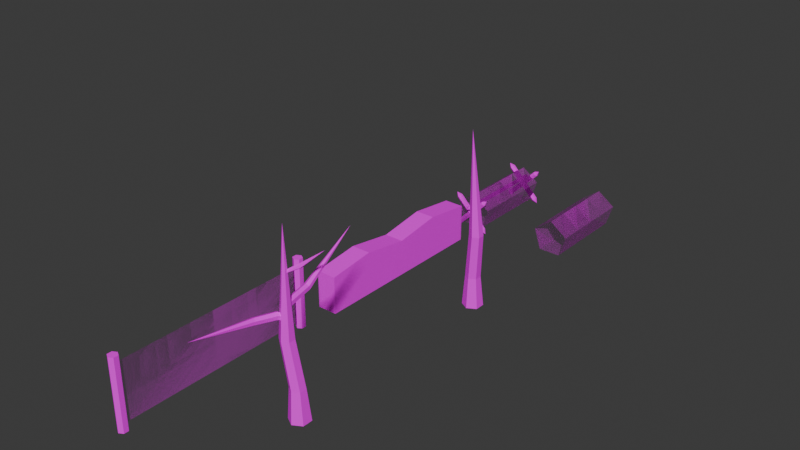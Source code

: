 # Source: TrenchPack.blend  (saved by Blender 4.1.23; exported with 4.5.12 LTS)
import bpy
from mathutils import Matrix  # noqa: F401  (used for matrix-valued properties, if any)

bpy.ops.wm.read_factory_settings(use_empty=True)
scene = bpy.context.scene
scene.name = 'Scene'

# ---- collections
col_collection = bpy.data.collections.new('Collection'); scene.collection.children.link(col_collection)

# ---- images (referenced by path relative to the original .blend; pixels are not part of the script)
import os
ASSET_DIR = os.environ.get("B2B_ASSET_DIR", "")  # directory of the original .blend (textures are referenced by path, not embedded)
HERE = os.path.dirname(os.path.abspath(__file__))  # packed textures are extracted next to this script under _unpacked/

def load_image(name, relpath, width, height, colorspace="sRGB"):
    """Load a texture the original file referenced (path relative to the .blend, or extracted next to this script)."""
    p = next((c for c in (os.path.join(HERE, relpath), os.path.join(ASSET_DIR, relpath)) if relpath and os.path.exists(c)), "")
    if p:
        img = bpy.data.images.load(p, check_existing=True)
        img.name = name
    else:  # same state as the original file: an image datablock whose file is absent (Cycles renders it pink)
        img = bpy.data.images.new(name, width, height)
        img.source = "FILE"
        img.filepath = "//" + (relpath or name)
    img.colorspace_settings.name = colorspace
    return img
img_treewoodtexture_jpg_001 = load_image('TreeWoodTEXTURE.jpg.001', 'TreeWoodTEXTURE.jpg', 1024, 1024, 'sRGB')
img_barbedwiretexture_png = load_image('BarbedWireTEXTURE.png', 'BarbedWireTEXTURE.png', 1024, 1024, 'sRGB')
img_barbedwiretexture_png_001 = load_image('BarbedWireTEXTURE.png.001', 'BarbedWireTEXTURE.png', 1024, 1024, 'Non-Color')
img_sandbags_png = load_image('sandbags.png', 'sandbags.png', 1024, 1024, 'sRGB')

# ---- materials (node trees are filled in below, after node groups)
mat_fence2 = bpy.data.materials.new('Fence2')
mat_fence2.use_transparent_shadow = False
mat_fence2.roughness = 0.5
mat_fence2.specular_intensity = 0.0
mat_barbedwiretexture = bpy.data.materials.new('BarbedWireTEXTURE')
mat_barbedwiretexture.surface_render_method = 'BLENDED'
mat_barbedwiretexture.blend_method = 'BLEND'
mat_barbedwiretexture.use_transparency_overlap = False
mat_barbedwiretexture.show_transparent_back = False
mat_barbedwiretexture.use_transparent_shadow = False
mat_barbedwiretexture.roughness = 0.5
mat_barbedwiretexture.specular_intensity = 0.0
mat_sandbag = bpy.data.materials.new('Sandbag')
mat_sandbag.use_transparent_shadow = False
mat_sandbag.roughness = 0.5
mat_sandbag.specular_intensity = 0.0
mat_treewoodtexture = bpy.data.materials.new('TreeWoodTEXTURE')
mat_treewoodtexture.use_transparent_shadow = False
mat_treewoodtexture.roughness = 0.5
mat_treewoodtexture.specular_intensity = 0.0

# ---- material node trees
mat_fence2.use_nodes = True; mat_fence2.node_tree.nodes.clear()
_N = mat_fence2.node_tree.nodes; _L = mat_fence2.node_tree.links
n0 = _N.new('ShaderNodeBsdfPrincipled'); n0.name = 'Principled BSDF'; n0.location = (10, 300)
n0.inputs[13].default_value = 0.0
n0.inputs[27].default_value = (0.0, 0.0, 0.0, 1.0)
n0.inputs[28].default_value = 1.0
n1 = _N.new('ShaderNodeOutputMaterial'); n1.name = 'Material Output'; n1.location = (300, 300)
n2 = _N.new('ShaderNodeNormalMap'); n2.name = 'Normal Map'; n2.location = (-300, -300)
n2.label = 'Normal/Map'
n2.inputs[0].default_value = 0.0
n3 = _N.new('ShaderNodeTexImage'); n3.name = 'Image Texture'; n3.location = (-300, 600)
n3.image = img_treewoodtexture_jpg_001
_L.new(n0.outputs[0], n1.inputs[0])
_L.new(n2.outputs[0], n0.inputs[5])
_L.new(n3.outputs[0], n0.inputs[0])
n1.is_active_output = True
mat_barbedwiretexture.use_nodes = True; mat_barbedwiretexture.node_tree.nodes.clear()
_N = mat_barbedwiretexture.node_tree.nodes; _L = mat_barbedwiretexture.node_tree.links
n0 = _N.new('ShaderNodeBsdfPrincipled'); n0.name = 'Principled BSDF'; n0.location = (10, 300)
n0.inputs[13].default_value = 0.0
n0.inputs[27].default_value = (0.0, 0.0, 0.0, 1.0)
n0.inputs[28].default_value = 1.0
n1 = _N.new('ShaderNodeOutputMaterial'); n1.name = 'Material Output'; n1.location = (300, 300)
n2 = _N.new('ShaderNodeNormalMap'); n2.name = 'Normal Map'; n2.location = (-300, -300)
n2.label = 'Normal/Map'
n2.inputs[0].default_value = 0.0
n3 = _N.new('ShaderNodeTexImage'); n3.name = 'Image Texture'; n3.location = (-300, 600)
n3.image = img_barbedwiretexture_png
n3.extension = 'EXTEND'
n4 = _N.new('ShaderNodeTexCoord'); n4.name = 'Texture Coordinate'; n4.location = (-1500, 300)
n4.label = 'Texture Coords'
n5 = _N.new('ShaderNodeMapping'); n5.name = 'Mapping'; n5.location = (-600, 600)
n5.vector_type = 'TEXTURE'
n6 = _N.new('ShaderNodeTexImage'); n6.name = 'Image Texture.001'; n6.location = (-300, 0)
n6.image = img_barbedwiretexture_png_001
n6.extension = 'EXTEND'
n7 = _N.new('ShaderNodeMapping'); n7.name = 'Mapping.001'; n7.location = (-600, 0)
n7.vector_type = 'TEXTURE'
_L.new(n0.outputs[0], n1.inputs[0])
_L.new(n2.outputs[0], n0.inputs[5])
_L.new(n3.outputs[0], n0.inputs[0])
_L.new(n5.outputs[0], n3.inputs[0])
_L.new(n4.outputs[2], n5.inputs[0])
_L.new(n6.outputs[0], n0.inputs[4])
_L.new(n7.outputs[0], n6.inputs[0])
_L.new(n4.outputs[2], n7.inputs[0])
n1.is_active_output = True
mat_sandbag.use_nodes = True; mat_sandbag.node_tree.nodes.clear()
_N = mat_sandbag.node_tree.nodes; _L = mat_sandbag.node_tree.links
n0 = _N.new('ShaderNodeBsdfPrincipled'); n0.name = 'Principled BSDF'; n0.location = (10, 300)
n0.inputs[13].default_value = 0.0
n0.inputs[27].default_value = (0.0, 0.0, 0.0, 1.0)
n0.inputs[28].default_value = 1.0
n1 = _N.new('ShaderNodeOutputMaterial'); n1.name = 'Material Output'; n1.location = (300, 300)
n2 = _N.new('ShaderNodeNormalMap'); n2.name = 'Normal Map'; n2.location = (-300, -300)
n2.label = 'Normal/Map'
n2.inputs[0].default_value = 0.0
n3 = _N.new('ShaderNodeTexImage'); n3.name = 'Image Texture'; n3.location = (-300, 600)
n3.image = img_sandbags_png
_L.new(n0.outputs[0], n1.inputs[0])
_L.new(n2.outputs[0], n0.inputs[5])
_L.new(n3.outputs[0], n0.inputs[0])
n1.is_active_output = True
mat_treewoodtexture.use_nodes = True; mat_treewoodtexture.node_tree.nodes.clear()
_N = mat_treewoodtexture.node_tree.nodes; _L = mat_treewoodtexture.node_tree.links
n0 = _N.new('ShaderNodeBsdfPrincipled'); n0.name = 'Principled BSDF'; n0.location = (10, 300)
n0.inputs[13].default_value = 0.0
n0.inputs[27].default_value = (0.0, 0.0, 0.0, 1.0)
n0.inputs[28].default_value = 1.0
n1 = _N.new('ShaderNodeOutputMaterial'); n1.name = 'Material Output'; n1.location = (300, 300)
n2 = _N.new('ShaderNodeNormalMap'); n2.name = 'Normal Map'; n2.location = (-300, -300)
n2.label = 'Normal/Map'
n2.inputs[0].default_value = 0.0
n3 = _N.new('ShaderNodeTexImage'); n3.name = 'Image Texture'; n3.location = (-300, 600)
n3.image = img_treewoodtexture_jpg_001
_L.new(n0.outputs[0], n1.inputs[0])
_L.new(n2.outputs[0], n0.inputs[5])
_L.new(n3.outputs[0], n0.inputs[0])
n1.is_active_output = True

# ---- world
world_world = bpy.data.worlds.new('World'); scene.world = world_world
world_world.use_nodes = True; world_world.node_tree.nodes.clear()
_N = world_world.node_tree.nodes; _L = world_world.node_tree.links
n0 = _N.new('ShaderNodeOutputWorld'); n0.name = 'World Output'; n0.location = (300, 300)
n1 = _N.new('ShaderNodeBackground'); n1.name = 'Background'; n1.location = (10, 300)
n1.inputs[0].default_value = (0.05088, 0.05088, 0.05088, 1.0)
_L.new(n1.outputs[0], n0.inputs[0])
n0.is_active_output = True
world_world.color = (0.05088, 0.05088, 0.05088)
world_world.use_sun_shadow = False
world_world.sun_shadow_jitter_overblur = 0.0

# ---- meshes
me_cylinder = bpy.data.meshes.new('Cylinder')
me_cylinder.from_pydata([(-4.441e-16, 19.68, 0.0), (-4.441e-16, 19.68, 14.77), (0.866, 20.18, 0.0), (0.866, 20.18, 14.77), (0.866, 21.18, 0.0), (0.866, 21.18, 14.77), (-4.441e-16, 21.68, 0.0), (-4.441e-16, 21.68, 14.77), (-0.866, 21.18, 0.0), (-0.866, 21.18, 14.77), (-0.866, 20.18, 0.0), (-0.866, 20.18, 14.77), (-4.441e-16, -20.0, 1.154), (-8.742e-07, 5.96e-07, 1.154), (8.742e-07, -20.0, 13.15), (8.482e-14, 5.96e-07, 13.15), (-2.887e-14, 0.0, 1.154), (-8.742e-07, 20.0, 1.154), (8.742e-07, 4.263e-14, 13.15), (5.64e-14, 20.0, 13.15), (-4.441e-16, -19.68, 0.0), (-4.441e-16, -19.68, 14.77), (0.866, -20.18, 0.0), (0.866, -20.18, 14.77), (0.866, -21.18, 0.0), (0.866, -21.18, 14.77), (-4.441e-16, -21.68, 0.0), (-4.441e-16, -21.68, 14.77), (-0.866, -21.18, 0.0), (-0.866, -21.18, 14.77), (-0.866, -20.18, 0.0), (-0.866, -20.18, 14.77), (-4.441e-16, -20.0, 1.154), (-8.742e-07, 4.411e-06, 1.154), (8.742e-07, -20.0, 13.15), (8.482e-14, 4.411e-06, 13.15), (-2.887e-14, 3.815e-06, 1.154), (-8.742e-07, 20.0, 1.154), (8.742e-07, 3.815e-06, 13.15), (5.64e-14, 20.0, 13.15)], [], [(0, 2, 3, 1), (2, 4, 5, 3), (4, 6, 7, 5), (6, 8, 9, 7), (3, 5, 7, 9, 11, 1), (8, 10, 11, 9), (10, 0, 1, 11), (0, 10, 8, 6, 4, 2), (12, 13, 15, 14), (16, 17, 19, 18), (20, 21, 23, 22), (22, 23, 25, 24), (24, 25, 27, 26), (26, 27, 29, 28), (23, 21, 31, 29, 27, 25), (28, 29, 31, 30), (30, 31, 21, 20), (20, 22, 24, 26, 28, 30), (32, 34, 35, 33), (36, 38, 39, 37)])
me_cylinder.polygons.foreach_set('use_smooth', [True] * 20)
me_cylinder.polygons.foreach_set('material_index', [0, 0, 0, 0, 0, 0, 0, 0, 2, 2, 0, 0, 0, 0, 0, 0, 0, 0, 2, 2])
_k = set([(0, 1), (0, 2), (0, 10), (1, 3), (1, 11), (2, 3), (2, 4), (3, 5), (4, 5), (4, 6), (5, 7), (6, 7), (6, 8), (7, 9), (8, 9), (8, 10), (9, 11), (10, 11), (20, 21), (20, 22), (20, 30), (21, 23), (21, 31), (22, 23), (22, 24), (23, 25), (24, 25), (24, 26), (25, 27), (26, 27), (26, 28), (27, 29), (28, 29), (28, 30), (29, 31), (30, 31)])
me_cylinder.attributes.new('sharp_edge', 'BOOLEAN', 'EDGE').data.foreach_set('value', [ (min(e.vertices), max(e.vertices)) in _k for e in me_cylinder.edges])
_uv = me_cylinder.uv_layers.new(name='UVMap')
_uv.uv.foreach_set('vector', [1.0, 1.788e-07, 0.8333, 1.788e-07, 0.8333, 1.0, 1.0, 1.0, 0.8333, 1.788e-07, 0.6667, 1.788e-07, 0.6667, 1.0, 0.8333, 1.0, 0.6667, 1.788e-07, 0.5, 1.788e-07, 0.5, 1.0, 0.6667, 1.0, 0.5, 1.788e-07, 0.3333, 1.788e-07, 0.3333, 1.0, 0.5, 1.0, 0.4578, 0.37, 0.4578, 0.13, 0.25, 0.01, 0.04215, 0.13, 0.04215, 0.37, 0.25, 0.49, 0.3333, 1.788e-07, 0.1667, 1.788e-07, 0.1667, 1.0, 0.3333, 1.0, 0.1667, 1.788e-07, 1.987e-07, 1.788e-07, 1.192e-07, 1.0, 0.1667, 1.0, 0.75, 0.49, 0.5422, 0.37, 0.5422, 0.13, 0.75, 0.01, 0.9578, 0.13, 0.9578, 0.37, 0.0, 0.0, 1.0, 0.0, 1.0, 1.0, 0.0, 1.0, 0.0, 0.0, 1.0, 0.0, 1.0, 1.0, 0.0, 1.0, 1.0, 1.788e-07, 1.0, 1.0, 0.8333, 1.0, 0.8333, 1.788e-07, 0.8333, 1.788e-07, 0.8333, 1.0, 0.6667, 1.0, 0.6667, 1.788e-07, 0.6667, 1.788e-07, 0.6667, 1.0, 0.5, 1.0, 0.5, 1.788e-07, 0.5, 1.788e-07, 0.5, 1.0, 0.3333, 1.0, 0.3333, 1.788e-07, 0.4578, 0.37, 0.25, 0.49, 0.04215, 0.37, 0.04215, 0.13, 0.25, 0.01, 0.4578, 0.13, 0.3333, 1.788e-07, 0.3333, 1.0, 0.1667, 1.0, 0.1667, 1.788e-07, 0.1667, 1.788e-07, 0.1667, 1.0, 1.192e-07, 1.0, 1.987e-07, 1.788e-07, 0.75, 0.49, 0.9578, 0.37, 0.9578, 0.13, 0.75, 0.01, 0.5422, 0.13, 0.5422, 0.37, 0.0, 0.0, 0.0, 1.0, 1.0, 1.0, 1.0, 0.0, 0.0, 0.0, 0.0, 1.0, 1.0, 1.0, 1.0, 0.0])
me_cylinder.materials.append(mat_fence2)
me_cylinder.materials.append(mat_barbedwiretexture)
me_cylinder.materials.append(mat_barbedwiretexture)
me_cylinder.update()
me_cylinder.normals_split_custom_set([tuple(v) for v in zip(*[iter([0.5, -0.866, 0.0, 0.5, -0.866, 0.0, 0.5, -0.866, 0.0, 0.5, -0.866, 0.0, 1.0, 0.0, 0.0, 1.0, 0.0, 0.0, 1.0, 0.0, 0.0, 1.0, 0.0, 0.0, 0.5, 0.866, 0.0, 0.5, 0.866, 0.0, 0.5, 0.866, 0.0, 0.5, 0.866, 0.0, -0.5, 0.866, 0.0, -0.5, 0.866, 0.0, -0.5, 0.866, 0.0, -0.5, 0.866, 0.0, 1.835e-07, 0.0, 1.0, 1.835e-07, 0.0, 1.0, 1.835e-07, 0.0, 1.0, 1.835e-07, 0.0, 1.0, 1.835e-07, 0.0, 1.0, 1.835e-07, 0.0, 1.0, -1.0, 0.0, 0.0, -1.0, 0.0, 0.0, -1.0, 0.0, 0.0, -1.0, 0.0, 0.0, -0.5, -0.866, 0.0, -0.5, -0.866, 0.0, -0.5, -0.866, 0.0, -0.5, -0.866, 0.0, 0.0, 0.0, -1.0, 0.0, 0.0, -1.0, 0.0, 0.0, -1.0, 0.0, 0.0, -1.0, 0.0, 0.0, -1.0, 0.0, 0.0, -1.0, 1.0, 4.371e-08, -7.285e-08, 1.0, 4.371e-08, -7.285e-08, 1.0, 4.371e-08, -7.285e-08, 1.0, 4.371e-08, -7.285e-08, 1.0, 4.371e-08, -7.285e-08, 1.0, 4.371e-08, -7.285e-08, 1.0, 4.371e-08, -7.285e-08, 1.0, 4.371e-08, -7.285e-08, 0.5, 0.866, 0.0, 0.5, 0.866, 0.0, 0.5, 0.866, 0.0, 0.5, 0.866, 0.0, 1.0, 0.0, 0.0, 1.0, 0.0, 0.0, 1.0, 0.0, 0.0, 1.0, 0.0, 0.0, 0.5, -0.866, 0.0, 0.5, -0.866, 0.0, 0.5, -0.866, 0.0, 0.5, -0.866, 0.0, -0.5, -0.866, 0.0, -0.5, -0.866, 0.0, -0.5, -0.866, 0.0, -0.5, -0.866, 0.0, 3.671e-07, 0.0, 1.0, 3.671e-07, 0.0, 1.0, 3.671e-07, 0.0, 1.0, 3.671e-07, 0.0, 1.0, 3.671e-07, 0.0, 1.0, 3.671e-07, 0.0, 1.0, -1.0, 0.0, 0.0, -1.0, 0.0, 0.0, -1.0, 0.0, 0.0, -1.0, 0.0, 0.0, -0.5, 0.866, 0.0, -0.5, 0.866, 0.0, -0.5, 0.866, 0.0, -0.5, 0.866, 0.0, 0.0, 0.0, -1.0, 0.0, 0.0, -1.0, 0.0, 0.0, -1.0, 0.0, 0.0, -1.0, 0.0, 0.0, -1.0, 0.0, 0.0, -1.0, -1.0, -4.371e-08, 7.285e-08, -1.0, -4.371e-08, 7.285e-08, -1.0, -4.371e-08, 7.285e-08, -1.0, -4.371e-08, 7.285e-08, -1.0, -4.371e-08, 7.285e-08, -1.0, -4.371e-08, 7.285e-08, -1.0, -4.371e-08, 7.285e-08, -1.0, -4.371e-08, 7.285e-08])] * 3)])
me_cube_003 = bpy.data.meshes.new('Cube.003')
me_cube_003.from_pydata([(-0.21, -2.0, 0.0), (-0.21, -2.0, 0.802), (-0.21, 0.0, 0.0), (-0.21, 0.0, 0.774), (0.21, -2.0, 0.0), (0.21, -2.0, 0.802), (0.21, 0.0, 0.0), (0.21, 0.0, 0.774), (-0.21, -1.0, 0.0), (-0.21, -1.0, 0.9234), (0.21, -1.0, 0.0), (0.21, -1.0, 0.9234), (0.21, 2.0, 0.0), (0.21, 2.0, 0.802), (-0.21, 2.0, 0.0), (-0.21, 2.0, 0.802), (0.21, 1.0, 0.0), (0.21, 1.0, 0.9234), (-0.21, 1.0, 0.0), (-0.21, 1.0, 0.9234)], [], [(8, 9, 3, 2), (10, 11, 5, 4), (4, 5, 1, 0), (8, 10, 4, 0), (11, 9, 1, 5), (7, 3, 9, 11), (2, 6, 10, 8), (6, 7, 11, 10), (0, 1, 9, 8), (16, 17, 7, 6), (18, 19, 15, 14), (14, 15, 13, 12), (16, 18, 14, 12), (19, 17, 13, 15), (3, 7, 17, 19), (6, 2, 18, 16), (2, 3, 19, 18), (12, 13, 17, 16)])
me_cube_003.polygons.foreach_set('use_smooth', [True] * 18)
_k = set([(0, 1), (0, 4), (0, 8), (1, 5), (1, 9), (2, 8), (2, 18), (3, 7), (3, 9), (3, 19), (4, 5), (4, 10), (5, 11), (6, 10), (6, 16), (7, 11), (7, 17), (9, 11), (12, 13), (12, 14), (12, 16), (13, 15), (13, 17), (14, 15), (14, 18), (15, 19), (17, 19)])
me_cube_003.attributes.new('sharp_edge', 'BOOLEAN', 'EDGE').data.foreach_set('value', [ (min(e.vertices), max(e.vertices)) in _k for e in me_cube_003.edges])
_uv = me_cube_003.uv_layers.new(name='UVMap')
_uv.uv.foreach_set('vector', [0.7492, 0.4222, 0.7492, 0.9989, 0.5002, 0.9989, 0.5002, 0.4222, 0.25, 0.4221, 0.25, 1.0, 0.0, 1.0, 1.192e-07, 0.4221, 0.1844, 0.5231, 0.1844, 1.0, 0.0, 1.0, 0.0, 0.5231, 0.4438, 0.6187, 0.4438, 0.4285, 0.7125, 0.4285, 0.7125, 0.6187, 0.2677, 0.8065, 0.2677, 1.0, 3.576e-07, 1.0, 5.96e-08, 0.8065, 0.5354, 0.8065, 0.5354, 1.0, 0.2677, 1.0, 0.2677, 0.8065, 0.1792, 0.6187, 0.1792, 0.4285, 0.4438, 0.4285, 0.4438, 0.6187, 0.5, 0.4221, 0.5, 1.0, 0.25, 1.0, 0.25, 0.4221, 1.0, 0.4222, 1.0, 0.9989, 0.7492, 0.9989, 0.7492, 0.4222, 0.7492, 0.4221, 0.7492, 0.9989, 0.5002, 0.9989, 0.5002, 0.4221, 0.25, 0.4222, 0.25, 1.0, 0.0, 1.0, 1.192e-07, 0.4222, 0.1844, 0.5231, 0.1844, 1.0, 0.0, 1.0, 0.0, 0.5231, 0.4438, 0.6187, 0.4438, 0.4285, 0.7125, 0.4285, 0.7125, 0.6187, 0.2677, 0.8065, 0.2677, 1.0, 3.576e-07, 1.0, 5.96e-08, 0.8065, 0.5354, 0.8065, 0.5354, 1.0, 0.2677, 1.0, 0.2677, 0.8065, 0.1792, 0.6187, 0.1792, 0.4285, 0.4438, 0.4285, 0.4438, 0.6187, 0.5, 0.4222, 0.5, 1.0, 0.25, 1.0, 0.25, 0.4222, 1.0, 0.4221, 1.0, 0.9989, 0.7492, 0.9989, 0.7492, 0.4221])
me_cube_003.materials.append(mat_sandbag)
me_cube_003.update()
me_cube_003.normals_split_custom_set([tuple(v) for v in zip(*[iter([-1.0, 4.389e-08, 0.0, -1.0, 4.347e-08, 0.0, -1.0, 1.58e-07, 0.0, -1.0, 1.58e-07, 0.0, 1.0, -4.389e-08, 0.0, 1.0, -4.347e-08, 0.0, 1.0, 0.0, 0.0, 1.0, 0.0, 0.0, 0.0, -1.0, 0.0, 0.0, -1.0, 0.0, 0.0, -1.0, 0.0, 0.0, -1.0, 0.0, 0.0, 0.0, -1.0, 0.0, 0.0, -1.0, 0.0, 0.0, -1.0, 0.0, 0.0, -1.0, 0.0, -0.1205, 0.9927, 0.0, -0.1205, 0.9927, 0.0, -0.1205, 0.9927, 0.0, -0.1205, 0.9927, 0.0, 0.1478, 0.989, 0.0, 0.1478, 0.989, 0.0, 0.1478, 0.989, 0.0, 0.1478, 0.989, 0.0, 0.0, -1.0, 0.0, 0.0, -1.0, 0.0, 0.0, -1.0, 0.0, 0.0, -1.0, 1.0, -1.58e-07, 0.0, 1.0, -1.58e-07, 0.0, 1.0, -4.347e-08, 0.0, 1.0, -4.389e-08, 0.0, -1.0, 0.0, 0.0, -1.0, 0.0, 0.0, -1.0, 4.347e-08, 0.0, -1.0, 4.389e-08, 0.0, 1.0, -1.832e-07, 0.0, 1.0, -1.828e-07, 0.0, 1.0, -1.58e-07, 0.0, 1.0, -1.58e-07, 0.0, -1.0, 1.832e-07, 0.0, -1.0, 1.828e-07, 0.0, -1.0, 1.382e-07, 0.0, -1.0, 1.382e-07, 0.0, 0.0, 1.0, 0.0, 0.0, 1.0, 0.0, 0.0, 1.0, 0.0, 0.0, 1.0, 0.0, 0.0, 0.0, -1.0, 0.0, 0.0, -1.0, 0.0, 0.0, -1.0, 0.0, 0.0, -1.0, 0.0, 0.1205, 0.9927, 0.0, 0.1205, 0.9927, 0.0, 0.1205, 0.9927, 0.0, 0.1205, 0.9927, 0.0, -0.1478, 0.989, 0.0, -0.1478, 0.989, 0.0, -0.1478, 0.989, 0.0, -0.1478, 0.989, 0.0, 0.0, -1.0, 0.0, 0.0, -1.0, 0.0, 0.0, -1.0, 0.0, 0.0, -1.0, -1.0, 1.58e-07, 0.0, -1.0, 1.58e-07, 0.0, -1.0, 1.828e-07, 0.0, -1.0, 1.832e-07, 0.0, 1.0, -1.382e-07, 0.0, 1.0, -1.382e-07, 0.0, 1.0, -1.828e-07, 0.0, 1.0, -1.832e-07, 0.0])] * 3)])
me_cylinder_003 = bpy.data.meshes.new('Cylinder.003')
me_cylinder_003.from_pydata([(18.87, 22.49, -19.44), (18.87, 22.49, 4.859), (-0.2469, 36.18, -19.44), (-0.2468, 36.18, 4.859), (-19.17, 22.23, -19.44), (-19.17, 22.23, 4.859), (-11.76, -0.0802, -19.44), (-11.76, -0.0802, 4.859), (11.76, 0.08019, -19.44), (11.76, 0.08019, 4.859), (18.87, 22.49, -43.74), (-0.2468, 36.18, -43.74), (-19.17, 22.23, -43.74), (-11.76, -0.08021, -43.74), (11.76, 0.08019, -43.74), (18.87, 22.49, 29.16), (18.87, 22.49, 53.46), (-0.2468, 36.18, 29.16), (-0.2468, 36.18, 53.46), (-19.17, 22.23, 29.16), (-19.17, 22.23, 53.46), (-11.76, -0.0802, 29.16), (-11.76, -0.0802, 53.46), (11.76, 0.08019, 29.16), (11.76, 0.08019, 53.46), (16.1, -0.035, -47.6), (-16.33, 32.39, -47.6), (18.01, 1.866, -46.04), (-14.42, 34.3, -46.04), (18.01, 1.866, -42.94), (-14.42, 34.3, -42.94), (16.1, -0.035, -41.39), (-16.33, 32.39, -41.39), (14.2, -1.936, -42.94), (-18.23, 30.49, -42.94), (14.2, -1.936, -46.04), (-18.23, 30.49, -46.04), (-16.33, -0.035, -47.6), (16.1, 32.39, -47.6), (-14.42, -1.936, -46.04), (18.01, 30.49, -46.04), (-14.42, -1.936, -42.94), (18.01, 30.49, -42.94), (-16.33, -0.035, -41.39), (16.1, 32.39, -41.39), (-18.23, 1.866, -42.94), (14.2, 34.3, -42.94), (-18.23, 1.866, -46.04), (14.2, 34.3, -46.04), (19.72, -3.654, -44.49), (-19.94, 36.01, -44.49), (-19.94, -3.654, -44.49), (19.72, 36.01, -44.49), (16.1, -0.03501, 54.19), (-16.33, 32.39, 54.19), (18.01, 1.866, 55.74), (-14.42, 34.3, 55.74), (18.01, 1.866, 58.85), (-14.42, 34.3, 58.85), (16.1, -0.03501, 60.4), (-16.33, 32.39, 60.4), (14.2, -1.936, 58.85), (-18.23, 30.49, 58.85), (14.2, -1.936, 55.74), (-18.23, 30.49, 55.74), (-16.33, -0.03501, 54.19), (16.1, 32.39, 54.19), (-14.42, -1.936, 55.74), (18.01, 30.49, 55.74), (-14.42, -1.936, 58.85), (18.01, 30.49, 58.85), (-16.33, -0.03501, 60.4), (16.1, 32.39, 60.4), (-18.23, 1.866, 58.85), (14.2, 34.3, 58.85), (-18.23, 1.866, 55.74), (14.2, 34.3, 55.74), (19.72, -3.654, 57.29), (-19.94, 36.01, 57.29), (-19.94, -3.654, 57.29), (19.72, 36.01, 57.29), (-0.1189, 25.66, -49.05), (-0.1189, 25.66, -12.12), (2.046, 24.41, -49.05), (2.046, 24.41, -12.12), (2.046, 21.91, -49.05), (2.046, 21.91, -12.12), (-0.1189, 20.66, -49.05), (-0.1189, 20.66, -12.12), (-2.284, 21.91, -49.05), (-2.284, 21.91, -12.12), (-2.284, 24.41, -49.05), (-2.284, 24.41, -12.12), (-0.1189, 25.66, 24.82), (-0.1189, 25.66, 61.75), (2.046, 24.41, 24.82), (2.046, 24.41, 61.75), (2.046, 21.91, 24.82), (2.046, 21.91, 61.75), (-0.1189, 20.66, 24.82), (-0.1189, 20.66, 61.75), (-2.284, 21.91, 24.82), (-2.284, 21.91, 61.75), (-2.284, 24.41, 24.82), (-2.284, 24.41, 61.75), (-0.1189, 25.66, -12.13), (-0.1189, 25.66, 24.81), (2.046, 24.41, -12.13), (2.046, 24.41, 24.81), (2.046, 21.91, -12.13), (2.046, 21.91, 24.81), (-0.1189, 20.66, -12.13), (-0.1189, 20.66, 24.81), (-2.284, 21.91, -12.13), (-2.284, 21.91, 24.81), (-2.284, 24.41, -12.13), (-2.284, 24.41, 24.81), (-0.1189, 23.16, -53.18), (-0.1189, 23.16, 65.87), (18.87, 22.49, -19.44), (18.87, 22.49, 4.859), (-0.2469, 36.18, -19.44), (-0.2468, 36.18, 4.859), (-19.17, 22.23, -19.44), (-19.17, 22.23, 4.859), (-11.76, -0.0802, -19.44), (-11.76, -0.0802, 4.859), (11.76, 0.08019, -19.44), (11.76, 0.08019, 4.859), (18.87, 22.49, -43.74), (-0.2468, 36.18, -43.74), (-19.17, 22.23, -43.74), (-11.76, -0.08021, -43.74), (11.76, 0.08019, -43.74), (18.87, 22.49, 29.16), (18.87, 22.49, 53.46), (-0.2468, 36.18, 29.16), (-0.2468, 36.18, 53.46), (-19.17, 22.23, 29.16), (-19.17, 22.23, 53.46), (-11.76, -0.0802, 29.16), (-11.76, -0.0802, 53.46), (11.76, 0.08019, 29.16), (11.76, 0.08019, 53.46)], [], [(1, 0, 2, 3), (3, 2, 4, 5), (5, 4, 6, 7), (7, 6, 8, 9), (9, 8, 0, 1), (0, 10, 11, 2), (2, 11, 12, 4), (4, 12, 13, 6), (6, 13, 14, 8), (8, 14, 10, 0), (16, 15, 17, 18), (18, 17, 19, 20), (20, 19, 21, 22), (22, 21, 23, 24), (24, 23, 15, 16), (15, 1, 3, 17), (17, 3, 5, 19), (19, 5, 7, 21), (21, 7, 9, 23), (23, 9, 1, 15), (25, 26, 28, 27), (27, 28, 30, 29), (29, 30, 32, 31), (31, 32, 34, 33), (41, 43, 51), (33, 34, 36, 35), (35, 36, 26, 25), (31, 33, 49), (37, 38, 40, 39), (39, 40, 42, 41), (41, 42, 44, 43), (43, 44, 46, 45), (48, 46, 52), (45, 46, 48, 47), (47, 48, 38, 37), (26, 36, 50), (37, 39, 51), (34, 32, 50), (44, 42, 52), (27, 29, 49), (40, 38, 52), (47, 37, 51), (30, 28, 50), (38, 48, 52), (33, 35, 49), (43, 45, 51), (36, 34, 50), (46, 44, 52), (29, 31, 49), (39, 41, 51), (25, 27, 49), (32, 30, 50), (42, 40, 52), (28, 26, 50), (35, 25, 49), (45, 47, 51), (53, 54, 56, 55), (55, 56, 58, 57), (57, 58, 60, 59), (59, 60, 62, 61), (76, 74, 80), (61, 62, 64, 63), (63, 64, 54, 53), (54, 64, 78), (65, 66, 68, 67), (67, 68, 70, 69), (69, 70, 72, 71), (71, 72, 74, 73), (73, 75, 79), (73, 74, 76, 75), (75, 76, 66, 65), (63, 53, 77), (59, 61, 77), (69, 71, 79), (65, 67, 79), (62, 60, 78), (72, 70, 80), (55, 57, 77), (68, 66, 80), (75, 65, 79), (58, 56, 78), (66, 76, 80), (61, 63, 77), (71, 73, 79), (64, 62, 78), (74, 72, 80), (57, 59, 77), (67, 69, 79), (53, 55, 77), (60, 58, 78), (70, 68, 80), (56, 54, 78), (81, 82, 84, 83), (83, 84, 86, 85), (85, 86, 88, 87), (87, 88, 90, 89), (84, 82, 92, 90, 88, 86), (89, 90, 92, 91), (91, 92, 82, 81), (83, 85, 117), (93, 94, 96, 95), (95, 96, 98, 97), (97, 98, 100, 99), (99, 100, 102, 101), (85, 87, 117), (101, 102, 104, 103), (103, 104, 94, 93), (105, 106, 108, 107), (107, 108, 110, 109), (109, 110, 112, 111), (111, 112, 114, 113), (113, 114, 116, 115), (115, 116, 106, 105), (94, 104, 118), (104, 102, 118), (102, 100, 118), (96, 94, 118), (100, 98, 118), (91, 81, 117), (98, 96, 118), (89, 91, 117), (87, 89, 117), (81, 83, 117), (120, 122, 121, 119), (122, 124, 123, 121), (124, 126, 125, 123), (126, 128, 127, 125), (128, 120, 119, 127), (119, 121, 130, 129), (121, 123, 131, 130), (123, 125, 132, 131), (125, 127, 133, 132), (127, 119, 129, 133), (135, 137, 136, 134), (137, 139, 138, 136), (139, 141, 140, 138), (141, 143, 142, 140), (143, 135, 134, 142), (134, 136, 122, 120), (136, 138, 124, 122), (138, 140, 126, 124), (140, 142, 128, 126), (142, 134, 120, 128)])
me_cylinder_003.polygons.foreach_set('use_smooth', [True] * 143)
me_cylinder_003.polygons.foreach_set('material_index', [2, 2, 2, 2, 2, 2, 2, 2, 2, 2, 2, 2, 2, 2, 2, 2, 2, 2, 2, 2, 0, 0, 0, 0, 0, 0, 0, 0, 0, 0, 0, 0, 0, 0, 0, 0, 0, 0, 0, 0, 0, 0, 0, 0, 0, 0, 0, 0, 0, 0, 0, 0, 0, 0, 0, 0, 0, 0, 0, 0, 0, 0, 0, 0, 0, 0, 0, 0, 0, 0, 0, 0, 0, 0, 0, 0, 0, 0, 0, 0, 0, 0, 0, 0, 0, 0, 0, 0, 0, 0, 0, 0, 0, 0, 0, 0, 0, 0, 0, 0, 0, 0, 0, 0, 0, 0, 0, 0, 0, 0, 0, 0, 0, 0, 0, 0, 0, 0, 0, 0, 0, 0, 0, 2, 2, 2, 2, 2, 2, 2, 2, 2, 2, 2, 2, 2, 2, 2, 2, 2, 2, 2, 2])
_k = set([(0, 1), (0, 10), (1, 15), (2, 3), (2, 11), (3, 17), (4, 5), (4, 12), (5, 19), (6, 7), (6, 13), (7, 21), (8, 9), (8, 14), (9, 23), (15, 16), (17, 18), (19, 20), (21, 22), (23, 24), (25, 26), (25, 27), (25, 35), (25, 49), (26, 28), (26, 36), (26, 50), (27, 28), (27, 29), (27, 49), (28, 30), (28, 50), (29, 30), (29, 31), (29, 49), (30, 32), (30, 50), (31, 32), (31, 33), (31, 49), (32, 34), (32, 50), (33, 34), (33, 35), (33, 49), (34, 36), (34, 50), (35, 36), (35, 49), (36, 50), (37, 38), (37, 39), (37, 47), (37, 51), (38, 40), (38, 48), (38, 52), (39, 40), (39, 41), (39, 51), (40, 42), (40, 52), (41, 42), (41, 43), (41, 51), (42, 44), (42, 52), (43, 44), (43, 45), (43, 51), (44, 46), (44, 52), (45, 46), (45, 47), (45, 51), (46, 48), (46, 52), (47, 48), (47, 51), (48, 52), (53, 54), (53, 55), (53, 63), (53, 77), (54, 56), (54, 64), (54, 78), (55, 56), (55, 57), (55, 77), (56, 58), (56, 78), (57, 58), (57, 59), (57, 77), (58, 60), (58, 78), (59, 60), (59, 61), (59, 77), (60, 62), (60, 78), (61, 62), (61, 63), (61, 77), (62, 64), (62, 78), (63, 64), (63, 77), (64, 78), (65, 66), (65, 67), (65, 75), (65, 79), (66, 68), (66, 76), (66, 80), (67, 68), (67, 69), (67, 79), (68, 70), (68, 80), (69, 70), (69, 71), (69, 79), (70, 72), (70, 80), (71, 72), (71, 73), (71, 79), (72, 74), (72, 80), (73, 74), (73, 75), (73, 79), (74, 76), (74, 80), (75, 76), (75, 79), (76, 80), (81, 82), (81, 83), (81, 91), (81, 117), (82, 84), (82, 92), (83, 84), (83, 85), (83, 117), (84, 86), (85, 86), (85, 87), (85, 117), (86, 88), (87, 88), (87, 89), (87, 117), (88, 90), (89, 90), (89, 91), (89, 117), (90, 92), (91, 92), (91, 117), (93, 94), (94, 96), (94, 104), (94, 118), (95, 96), (96, 98), (96, 118), (97, 98), (98, 100), (98, 118), (99, 100), (100, 102), (100, 118), (101, 102), (102, 104), (102, 118), (103, 104), (104, 118), (105, 106), (107, 108), (109, 110), (111, 112), (113, 114), (115, 116), (119, 120), (119, 129), (120, 134), (121, 122), (121, 130), (122, 136), (123, 124), (123, 131), (124, 138), (125, 126), (125, 132), (126, 140), (127, 128), (127, 133), (128, 142), (134, 135), (136, 137), (138, 139), (140, 141), (142, 143)])
me_cylinder_003.attributes.new('sharp_edge', 'BOOLEAN', 'EDGE').data.foreach_set('value', [ (min(e.vertices), max(e.vertices)) in _k for e in me_cylinder_003.edges])
_uv = me_cylinder_003.uv_layers.new(name='UVMap')
_uv.uv.foreach_set('vector', [0.0, 1.0, 0.0, 0.0, 1.0, 0.0, 1.0, 1.0, 0.0, 1.0, 0.0, 0.0, 1.0, 0.0, 1.0, 1.0, 0.0, 1.0, 0.0, 0.0, 1.0, 0.0, 1.0, 1.0, 0.0, 1.0, 0.0, 0.0, 1.0, 0.0, 1.0, 1.0, 0.0, 1.0, 0.0, 0.0, 1.0, 0.0, 1.0, 1.0, 0.0, 1.0, 0.0, 0.0, 1.0, 0.0, 1.0, 1.0, 0.0, 1.0, 0.0, 0.0, 1.0, 0.0, 1.0, 1.0, 0.0, 1.0, 0.0, 0.0, 1.0, 0.0, 1.0, 1.0, 0.0, 1.0, 0.0, 0.0, 1.0, 0.0, 1.0, 1.0, 0.0, 1.0, 0.0, 0.0, 1.0, 0.0, 1.0, 1.0, 0.0, 1.0, 0.0, 0.0, 1.0, 0.0, 1.0, 1.0, 0.0, 1.0, 0.0, 0.0, 1.0, 0.0, 1.0, 1.0, 0.0, 1.0, 0.0, 0.0, 1.0, 0.0, 1.0, 1.0, 0.0, 1.0, 0.0, 0.0, 1.0, 0.0, 1.0, 1.0, 0.0, 1.0, 0.0, 0.0, 1.0, 0.0, 1.0, 1.0, 0.0, 1.0, 0.0, 0.0, 1.0, 0.0, 1.0, 1.0, 0.0, 1.0, 0.0, 0.0, 1.0, 0.0, 1.0, 1.0, 0.0, 1.0, 0.0, 0.0, 1.0, 0.0, 1.0, 1.0, 0.0, 1.0, 0.0, 0.0, 1.0, 0.0, 1.0, 1.0, 0.0, 1.0, 0.0, 0.0, 1.0, 0.0, 1.0, 1.0, 1.0, 1.788e-07, 1.0, 1.0, 0.8333, 1.0, 0.8333, 1.788e-07, 0.8333, 1.788e-07, 0.8333, 1.0, 0.6667, 1.0, 0.6667, 1.788e-07, 0.6667, 1.788e-07, 0.6667, 1.0, 0.5, 1.0, 0.5, 1.788e-07, 0.5, 1.788e-07, 0.5, 1.0, 0.3333, 1.0, 0.3333, 1.788e-07, 0.6667, 1.788e-07, 0.5, 1.788e-07, 0.6667, 1.788e-07, 0.3333, 1.788e-07, 0.3333, 1.0, 0.1667, 1.0, 0.1667, 1.788e-07, 0.1667, 1.788e-07, 0.1667, 1.0, 1.192e-07, 1.0, 1.987e-07, 1.788e-07, 0.5, 1.788e-07, 0.3333, 1.788e-07, 0.5, 1.788e-07, 1.0, 1.788e-07, 1.0, 1.0, 0.8333, 1.0, 0.8333, 1.788e-07, 0.8333, 1.788e-07, 0.8333, 1.0, 0.6667, 1.0, 0.6667, 1.788e-07, 0.6667, 1.788e-07, 0.6667, 1.0, 0.5, 1.0, 0.5, 1.788e-07, 0.5, 1.788e-07, 0.5, 1.0, 0.3333, 1.0, 0.3333, 1.788e-07, 0.1667, 1.0, 0.3333, 1.0, 0.1667, 1.0, 0.3333, 1.788e-07, 0.3333, 1.0, 0.1667, 1.0, 0.1667, 1.788e-07, 0.1667, 1.788e-07, 0.1667, 1.0, 1.192e-07, 1.0, 1.987e-07, 1.788e-07, 1.192e-07, 1.0, 0.1667, 1.0, 1.192e-07, 1.0, 1.0, 1.788e-07, 0.8333, 1.788e-07, 1.0, 1.788e-07, 0.3333, 1.0, 0.5, 1.0, 0.3333, 1.0, 0.5, 1.0, 0.6667, 1.0, 0.5, 1.0, 0.8333, 1.788e-07, 0.6667, 1.788e-07, 0.8333, 1.788e-07, 0.8333, 1.0, 1.0, 1.0, 0.8333, 1.0, 0.1667, 1.788e-07, 1.987e-07, 1.788e-07, 0.1667, 1.788e-07, 0.6667, 1.0, 0.8333, 1.0, 0.6667, 1.0, 1.192e-07, 1.0, 0.1667, 1.0, 1.192e-07, 1.0, 0.3333, 1.788e-07, 0.1667, 1.788e-07, 0.3333, 1.788e-07, 0.5, 1.788e-07, 0.3333, 1.788e-07, 0.5, 1.788e-07, 0.1667, 1.0, 0.3333, 1.0, 0.1667, 1.0, 0.3333, 1.0, 0.5, 1.0, 0.3333, 1.0, 0.6667, 1.788e-07, 0.5, 1.788e-07, 0.6667, 1.788e-07, 0.8333, 1.788e-07, 0.6667, 1.788e-07, 0.8333, 1.788e-07, 1.0, 1.788e-07, 0.8333, 1.788e-07, 1.0, 1.788e-07, 0.5, 1.0, 0.6667, 1.0, 0.5, 1.0, 0.6667, 1.0, 0.8333, 1.0, 0.6667, 1.0, 0.8333, 1.0, 1.0, 1.0, 0.8333, 1.0, 0.1667, 1.788e-07, 1.987e-07, 1.788e-07, 0.1667, 1.788e-07, 0.3333, 1.788e-07, 0.1667, 1.788e-07, 0.3333, 1.788e-07, 1.0, 1.788e-07, 1.0, 1.0, 0.8333, 1.0, 0.8333, 1.788e-07, 0.8333, 1.788e-07, 0.8333, 1.0, 0.6667, 1.0, 0.6667, 1.788e-07, 0.6667, 1.788e-07, 0.6667, 1.0, 0.5, 1.0, 0.5, 1.788e-07, 0.5, 1.788e-07, 0.5, 1.0, 0.3333, 1.0, 0.3333, 1.788e-07, 0.1667, 1.0, 0.3333, 1.0, 0.1667, 1.0, 0.3333, 1.788e-07, 0.3333, 1.0, 0.1667, 1.0, 0.1667, 1.788e-07, 0.1667, 1.788e-07, 0.1667, 1.0, 1.192e-07, 1.0, 1.987e-07, 1.788e-07, 1.192e-07, 1.0, 0.1667, 1.0, 1.192e-07, 1.0, 1.0, 1.788e-07, 1.0, 1.0, 0.8333, 1.0, 0.8333, 1.788e-07, 0.8333, 1.788e-07, 0.8333, 1.0, 0.6667, 1.0, 0.6667, 1.788e-07, 0.6667, 1.788e-07, 0.6667, 1.0, 0.5, 1.0, 0.5, 1.788e-07, 0.5, 1.788e-07, 0.5, 1.0, 0.3333, 1.0, 0.3333, 1.788e-07, 0.3333, 1.788e-07, 0.1667, 1.788e-07, 0.3333, 1.788e-07, 0.3333, 1.788e-07, 0.3333, 1.0, 0.1667, 1.0, 0.1667, 1.788e-07, 0.1667, 1.788e-07, 0.1667, 1.0, 1.192e-07, 1.0, 1.987e-07, 1.788e-07, 0.1667, 1.788e-07, 1.987e-07, 1.788e-07, 0.1667, 1.788e-07, 0.5, 1.788e-07, 0.3333, 1.788e-07, 0.5, 1.788e-07, 0.6667, 1.788e-07, 0.5, 1.788e-07, 0.6667, 1.788e-07, 1.0, 1.788e-07, 0.8333, 1.788e-07, 1.0, 1.788e-07, 0.3333, 1.0, 0.5, 1.0, 0.3333, 1.0, 0.5, 1.0, 0.6667, 1.0, 0.5, 1.0, 0.8333, 1.788e-07, 0.6667, 1.788e-07, 0.8333, 1.788e-07, 0.8333, 1.0, 1.0, 1.0, 0.8333, 1.0, 0.1667, 1.788e-07, 1.987e-07, 1.788e-07, 0.1667, 1.788e-07, 0.6667, 1.0, 0.8333, 1.0, 0.6667, 1.0, 1.192e-07, 1.0, 0.1667, 1.0, 1.192e-07, 1.0, 0.3333, 1.788e-07, 0.1667, 1.788e-07, 0.3333, 1.788e-07, 0.5, 1.788e-07, 0.3333, 1.788e-07, 0.5, 1.788e-07, 0.1667, 1.0, 0.3333, 1.0, 0.1667, 1.0, 0.3333, 1.0, 0.5, 1.0, 0.3333, 1.0, 0.6667, 1.788e-07, 0.5, 1.788e-07, 0.6667, 1.788e-07, 0.8333, 1.788e-07, 0.6667, 1.788e-07, 0.8333, 1.788e-07, 1.0, 1.788e-07, 0.8333, 1.788e-07, 1.0, 1.788e-07, 0.5, 1.0, 0.6667, 1.0, 0.5, 1.0, 0.6667, 1.0, 0.8333, 1.0, 0.6667, 1.0, 0.8333, 1.0, 1.0, 1.0, 0.8333, 1.0, 1.0, 1.788e-07, 1.0, 1.0, 0.8333, 1.0, 0.8333, 1.788e-07, 0.8333, 1.788e-07, 0.8333, 1.0, 0.6667, 1.0, 0.6667, 1.788e-07, 0.6667, 1.788e-07, 0.6667, 1.0, 0.5, 1.0, 0.5, 1.788e-07, 0.5, 1.788e-07, 0.5, 1.0, 0.3333, 1.0, 0.3333, 1.788e-07, 0.4578, 0.37, 0.25, 0.49, 0.04215, 0.37, 0.04215, 0.13, 0.25, 0.01, 0.4578, 0.13, 0.3333, 1.788e-07, 0.3333, 1.0, 0.1667, 1.0, 0.1667, 1.788e-07, 0.1667, 1.788e-07, 0.1667, 1.0, 1.192e-07, 1.0, 1.987e-07, 1.788e-07, 0.8333, 1.788e-07, 0.6667, 1.788e-07, 0.8333, 1.788e-07, 1.0, 1.788e-07, 1.0, 1.0, 0.8333, 1.0, 0.8333, 1.788e-07, 0.8333, 1.788e-07, 0.8333, 1.0, 0.6667, 1.0, 0.6667, 1.788e-07, 0.6667, 1.788e-07, 0.6667, 1.0, 0.5, 1.0, 0.5, 1.788e-07, 0.5, 1.788e-07, 0.5, 1.0, 0.3333, 1.0, 0.3333, 1.788e-07, 0.6667, 1.788e-07, 0.5, 1.788e-07, 0.6667, 1.788e-07, 0.3333, 1.788e-07, 0.3333, 1.0, 0.1667, 1.0, 0.1667, 1.788e-07, 0.1667, 1.788e-07, 0.1667, 1.0, 1.192e-07, 1.0, 1.987e-07, 1.788e-07, 1.0, 1.788e-07, 1.0, 1.0, 0.8333, 1.0, 0.8333, 1.788e-07, 0.8333, 1.788e-07, 0.8333, 1.0, 0.6667, 1.0, 0.6667, 1.788e-07, 0.6667, 1.788e-07, 0.6667, 1.0, 0.5, 1.0, 0.5, 1.788e-07, 0.5, 1.788e-07, 0.5, 1.0, 0.3333, 1.0, 0.3333, 1.788e-07, 0.3333, 1.788e-07, 0.3333, 1.0, 0.1667, 1.0, 0.1667, 1.788e-07, 0.1667, 1.788e-07, 0.1667, 1.0, 1.192e-07, 1.0, 1.987e-07, 1.788e-07, 1.192e-07, 1.0, 0.1667, 1.0, 1.192e-07, 1.0, 0.1667, 1.0, 0.3333, 1.0, 0.1667, 1.0, 0.3333, 1.0, 0.5, 1.0, 0.3333, 1.0, 0.8333, 1.0, 1.0, 1.0, 0.8333, 1.0, 0.5, 1.0, 0.6667, 1.0, 0.5, 1.0, 0.1667, 1.788e-07, 1.987e-07, 1.788e-07, 0.1667, 1.788e-07, 0.6667, 1.0, 0.8333, 1.0, 0.6667, 1.0, 0.3333, 1.788e-07, 0.1667, 1.788e-07, 0.3333, 1.788e-07, 0.5, 1.788e-07, 0.3333, 1.788e-07, 0.5, 1.788e-07, 1.0, 1.788e-07, 0.8333, 1.788e-07, 1.0, 1.788e-07, 0.0, 1.0, 1.0, 1.0, 1.0, 0.0, 0.0, 0.0, 0.0, 1.0, 1.0, 1.0, 1.0, 0.0, 0.0, 0.0, 0.0, 1.0, 1.0, 1.0, 1.0, 0.0, 0.0, 0.0, 0.0, 1.0, 1.0, 1.0, 1.0, 0.0, 0.0, 0.0, 0.0, 1.0, 1.0, 1.0, 1.0, 0.0, 0.0, 0.0, 0.0, 1.0, 1.0, 1.0, 1.0, 0.0, 0.0, 0.0, 0.0, 1.0, 1.0, 1.0, 1.0, 0.0, 0.0, 0.0, 0.0, 1.0, 1.0, 1.0, 1.0, 0.0, 0.0, 0.0, 0.0, 1.0, 1.0, 1.0, 1.0, 0.0, 0.0, 0.0, 0.0, 1.0, 1.0, 1.0, 1.0, 0.0, 0.0, 0.0, 0.0, 1.0, 1.0, 1.0, 1.0, 0.0, 0.0, 0.0, 0.0, 1.0, 1.0, 1.0, 1.0, 0.0, 0.0, 0.0, 0.0, 1.0, 1.0, 1.0, 1.0, 0.0, 0.0, 0.0, 0.0, 1.0, 1.0, 1.0, 1.0, 0.0, 0.0, 0.0, 0.0, 1.0, 1.0, 1.0, 1.0, 0.0, 0.0, 0.0, 0.0, 1.0, 1.0, 1.0, 1.0, 0.0, 0.0, 0.0, 0.0, 1.0, 1.0, 1.0, 1.0, 0.0, 0.0, 0.0, 0.0, 1.0, 1.0, 1.0, 1.0, 0.0, 0.0, 0.0, 0.0, 1.0, 1.0, 1.0, 1.0, 0.0, 0.0, 0.0, 0.0, 1.0, 1.0, 1.0, 1.0, 0.0, 0.0, 0.0])
me_cylinder_003.materials.append(mat_fence2)
me_cylinder_003.materials.append(mat_barbedwiretexture)
me_cylinder_003.materials.append(mat_barbedwiretexture)
me_cylinder_003.update()
me_cylinder_003.normals_split_custom_set([tuple(v) for v in zip(*[iter([0.5823, 0.813, -5.389e-07, 0.5823, 0.813, -5.342e-08, 0.5823, 0.813, -5.342e-08, 0.5823, 0.813, -5.389e-07, -0.5933, 0.805, 2.609e-07, -0.5933, 0.805, 9.047e-14, -0.5933, 0.805, 0.0, -0.5933, 0.805, 2.609e-07, -0.9489, -0.3155, 6.031e-07, -0.9489, -0.3155, 1.335e-08, -0.9489, -0.3155, 1.335e-08, -0.9489, -0.3155, 6.031e-07, 0.006822, -1.0, -4.284e-09, 0.006822, -1.0, 7.849e-08, 0.006822, -1.0, 7.849e-08, 0.006822, -1.0, -4.284e-09, 0.9531, -0.3025, -7.341e-07, 0.9531, -0.3025, 2.671e-08, 0.9531, -0.3025, 2.671e-08, 0.9531, -0.3025, -7.341e-07, 0.5823, 0.813, -5.342e-08, 0.5823, 0.813, 5.389e-07, 0.5823, 0.813, 5.389e-07, 0.5823, 0.813, -5.342e-08, -0.5933, 0.805, 9.047e-14, -0.5933, 0.805, -3.678e-07, -0.5933, 0.805, -3.678e-07, -0.5933, 0.805, 0.0, -0.9489, -0.3155, 1.335e-08, -0.9489, -0.3155, -5.63e-07, -0.9489, -0.3155, -5.63e-07, -0.9489, -0.3155, 1.335e-08, 0.006822, -1.0, 7.849e-08, 0.006822, -1.0, 1.613e-07, 0.006822, -1.0, 1.613e-07, 0.006822, -1.0, 7.849e-08, 0.9531, -0.3025, 2.671e-08, 0.9531, -0.3025, 9.209e-07, 0.9531, -0.3025, 9.209e-07, 0.9531, -0.3025, 2.671e-08, 0.5823, 0.813, 3.253e-07, 0.5823, 0.813, -5.342e-08, 0.5823, 0.813, -5.342e-08, 0.5823, 0.813, 3.253e-07, -0.5933, 0.805, -2.609e-07, -0.5933, 0.805, -5.342e-08, -0.5933, 0.805, -5.342e-08, -0.5933, 0.805, -2.609e-07, -0.9489, -0.3155, -6.164e-07, -0.9489, -0.3155, 0.0, -0.9489, -0.3155, 0.0, -0.9489, -0.3155, -6.164e-07, 0.006822, -1.0, 4.284e-09, 0.006822, -1.0, -4.241e-16, 0.006822, -1.0, -4.241e-16, 0.006822, -1.0, 4.284e-09, 0.9531, -0.3025, 6.007e-07, 0.9531, -0.3025, -9.047e-14, 0.9531, -0.3025, -9.047e-14, 0.9531, -0.3025, 6.007e-07, 0.5823, 0.813, -5.342e-08, 0.5823, 0.813, -5.389e-07, 0.5823, 0.813, -5.389e-07, 0.5823, 0.813, -5.342e-08, -0.5933, 0.805, -5.342e-08, -0.5933, 0.805, 2.609e-07, -0.5933, 0.805, 2.609e-07, -0.5933, 0.805, -5.342e-08, -0.9489, -0.3155, 0.0, -0.9489, -0.3155, 6.031e-07, -0.9489, -0.3155, 6.031e-07, -0.9489, -0.3155, 0.0, 0.006822, -1.0, -4.241e-16, 0.006822, -1.0, -4.284e-09, 0.006822, -1.0, -4.284e-09, 0.006822, -1.0, -4.241e-16, 0.9531, -0.3025, -9.047e-14, 0.9531, -0.3025, -7.341e-07, 0.9531, -0.3025, -7.341e-07, 0.9531, -0.3025, -9.047e-14, 0.3536, 0.3536, -0.866, 0.3536, 0.3536, -0.866, 0.3536, 0.3536, -0.866, 0.3536, 0.3536, -0.866, 0.7071, 0.7071, 0.0, 0.7071, 0.7071, 0.0, 0.7071, 0.7071, 0.0, 0.7071, 0.7071, 0.0, 0.3536, 0.3536, 0.866, 0.3536, 0.3536, 0.866, 0.3536, 0.3536, 0.866, 0.3536, 0.3536, 0.866, -0.3536, -0.3536, 0.866, -0.3536, -0.3536, 0.866, -0.3536, -0.3536, 0.866, -0.3536, -0.3536, 0.866, -0.01585, -0.6418, 0.7667, -0.01585, -0.6418, 0.7667, -0.01585, -0.6418, 0.7667, -0.7071, -0.7071, 0.0, -0.7071, -0.7071, 0.0, -0.7071, -0.7071, 0.0, -0.7071, -0.7071, 0.0, -0.3536, -0.3536, -0.866, -0.3536, -0.3536, -0.866, -0.3536, -0.3536, -0.866, -0.3536, -0.3536, -0.866, 0.01585, -0.6418, 0.7667, 0.01585, -0.6418, 0.7667, 0.01585, -0.6418, 0.7667, 0.3536, -0.3536, -0.866, 0.3536, -0.3536, -0.866, 0.3536, -0.3536, -0.866, 0.3536, -0.3536, -0.866, 0.7071, -0.7071, 0.0, 0.7071, -0.7071, 0.0, 0.7071, -0.7071, 0.0, 0.7071, -0.7071, 0.0, 0.3536, -0.3536, 0.866, 0.3536, -0.3536, 0.866, 0.3536, -0.3536, 0.866, 0.3536, -0.3536, 0.866, -0.3536, 0.3536, 0.866, -0.3536, 0.3536, 0.866, -0.3536, 0.3536, 0.866, -0.3536, 0.3536, 0.866, -0.2971, 0.9548, 0.0, -0.2971, 0.9548, 0.0, -0.2971, 0.9548, 0.0, -0.7071, 0.7071, 0.0, -0.7071, 0.7071, 0.0, -0.7071, 0.7071, 0.0, -0.7071, 0.7071, 0.0, -0.3536, 0.3536, -0.866, -0.3536, 0.3536, -0.866, -0.3536, 0.3536, -0.866, -0.3536, 0.3536, -0.866, -0.6418, 0.01585, -0.7667, -0.6418, 0.01585, -0.7667, -0.6418, 0.01585, -0.7667, -0.01585, -0.6418, -0.7667, -0.01585, -0.6418, -0.7667, -0.01585, -0.6418, -0.7667, -0.6418, 0.01585, 0.7667, -0.6418, 0.01585, 0.7667, -0.6418, 0.01585, 0.7667, 0.6418, 0.01585, 0.7667, 0.6418, 0.01585, 0.7667, 0.6418, 0.01585, 0.7667, 0.9548, 0.2971, 0.0, 0.9548, 0.2971, 0.0, 0.9548, 0.2971, 0.0, 0.6418, 0.01585, -0.7667, 0.6418, 0.01585, -0.7667, 0.6418, 0.01585, -0.7667, -0.6418, -0.01585, -0.7667, -0.6418, -0.01585, -0.7667, -0.6418, -0.01585, -0.7667, 0.2971, 0.9548, 0.0, 0.2971, 0.9548, 0.0, 0.2971, 0.9548, 0.0, 0.01585, 0.6418, -0.7667, 0.01585, 0.6418, -0.7667, 0.01585, 0.6418, -0.7667, -0.2971, -0.9548, 0.0, -0.2971, -0.9548, 0.0, -0.2971, -0.9548, 0.0, -0.6418, -0.01585, 0.7667, -0.6418, -0.01585, 0.7667, -0.6418, -0.01585, 0.7667, -0.9548, -0.2971, 0.0, -0.9548, -0.2971, 0.0, -0.9548, -0.2971, 0.0, 0.01585, 0.6418, 0.7667, 0.01585, 0.6418, 0.7667, 0.01585, 0.6418, 0.7667, 0.6418, -0.01585, 0.7667, 0.6418, -0.01585, 0.7667, 0.6418, -0.01585, 0.7667, 0.2971, -0.9548, 0.0, 0.2971, -0.9548, 0.0, 0.2971, -0.9548, 0.0, 0.6418, -0.01585, -0.7667, 0.6418, -0.01585, -0.7667, 0.6418, -0.01585, -0.7667, -0.01585, 0.6418, 0.7667, -0.01585, 0.6418, 0.7667, -0.01585, 0.6418, 0.7667, 0.9548, -0.2971, 0.0, 0.9548, -0.2971, 0.0, 0.9548, -0.2971, 0.0, -0.01585, 0.6418, -0.7667, -0.01585, 0.6418, -0.7667, -0.01585, 0.6418, -0.7667, 0.01585, -0.6418, -0.7667, 0.01585, -0.6418, -0.7667, 0.01585, -0.6418, -0.7667, -0.9548, 0.2971, 0.0, -0.9548, 0.2971, 0.0, -0.9548, 0.2971, 0.0, 0.3536, 0.3536, -0.866, 0.3536, 0.3536, -0.866, 0.3536, 0.3536, -0.866, 0.3536, 0.3536, -0.866, 0.7071, 0.7071, 0.0, 0.7071, 0.7071, 0.0, 0.7071, 0.7071, 0.0, 0.7071, 0.7071, 0.0, 0.3536, 0.3536, 0.866, 0.3536, 0.3536, 0.866, 0.3536, 0.3536, 0.866, 0.3536, 0.3536, 0.866, -0.3536, -0.3536, 0.866, -0.3536, -0.3536, 0.866, -0.3536, -0.3536, 0.866, -0.3536, -0.3536, 0.866, -0.2971, 0.9548, 0.0, -0.2971, 0.9548, 0.0, -0.2971, 0.9548, 0.0, -0.7071, -0.7071, 0.0, -0.7071, -0.7071, 0.0, -0.7071, -0.7071, 0.0, -0.7071, -0.7071, 0.0, -0.3536, -0.3536, -0.866, -0.3536, -0.3536, -0.866, -0.3536, -0.3536, -0.866, -0.3536, -0.3536, -0.866, -0.6418, 0.01585, -0.7667, -0.6418, 0.01585, -0.7667, -0.6418, 0.01585, -0.7667, 0.3536, -0.3536, -0.866, 0.3536, -0.3536, -0.866, 0.3536, -0.3536, -0.866, 0.3536, -0.3536, -0.866, 0.7071, -0.7071, 0.0, 0.7071, -0.7071, 0.0, 0.7071, -0.7071, 0.0, 0.7071, -0.7071, 0.0, 0.3536, -0.3536, 0.866, 0.3536, -0.3536, 0.866, 0.3536, -0.3536, 0.866, 0.3536, -0.3536, 0.866, -0.3536, 0.3536, 0.866, -0.3536, 0.3536, 0.866, -0.3536, 0.3536, 0.866, -0.3536, 0.3536, 0.866, -0.9548, 0.2971, 0.0, -0.9548, 0.2971, 0.0, -0.9548, 0.2971, 0.0, -0.7071, 0.7071, 0.0, -0.7071, 0.7071, 0.0, -0.7071, 0.7071, 0.0, -0.7071, 0.7071, 0.0, -0.3536, 0.3536, -0.866, -0.3536, 0.3536, -0.866, -0.3536, 0.3536, -0.866, -0.3536, 0.3536, -0.866, 0.01585, -0.6418, -0.7667, 0.01585, -0.6418, -0.7667, 0.01585, -0.6418, -0.7667, 0.01585, -0.6418, 0.7667, 0.01585, -0.6418, 0.7667, 0.01585, -0.6418, 0.7667, -0.01585, -0.6418, 0.7667, -0.01585, -0.6418, 0.7667, -0.01585, -0.6418, 0.7667, -0.01585, -0.6418, -0.7667, -0.01585, -0.6418, -0.7667, -0.01585, -0.6418, -0.7667, -0.6418, 0.01585, 0.7667, -0.6418, 0.01585, 0.7667, -0.6418, 0.01585, 0.7667, 0.6418, 0.01585, 0.7667, 0.6418, 0.01585, 0.7667, 0.6418, 0.01585, 0.7667, 0.9548, 0.2971, 0.0, 0.9548, 0.2971, 0.0, 0.9548, 0.2971, 0.0, 0.6418, 0.01585, -0.7667, 0.6418, 0.01585, -0.7667, 0.6418, 0.01585, -0.7667, -0.6418, -0.01585, -0.7667, -0.6418, -0.01585, -0.7667, -0.6418, -0.01585, -0.7667, 0.2971, 0.9548, 0.0, 0.2971, 0.9548, 0.0, 0.2971, 0.9548, 0.0, 0.01585, 0.6418, -0.7667, 0.01585, 0.6418, -0.7667, 0.01585, 0.6418, -0.7667, -0.2971, -0.9548, 0.0, -0.2971, -0.9548, 0.0, -0.2971, -0.9548, 0.0, -0.6418, -0.01585, 0.7667, -0.6418, -0.01585, 0.7667, -0.6418, -0.01585, 0.7667, -0.9548, -0.2971, 0.0, -0.9548, -0.2971, 0.0, -0.9548, -0.2971, 0.0, 0.01585, 0.6418, 0.7667, 0.01585, 0.6418, 0.7667, 0.01585, 0.6418, 0.7667, 0.6418, -0.01585, 0.7667, 0.6418, -0.01585, 0.7667, 0.6418, -0.01585, 0.7667, 0.2971, -0.9548, 0.0, 0.2971, -0.9548, 0.0, 0.2971, -0.9548, 0.0, 0.6418, -0.01585, -0.7667, 0.6418, -0.01585, -0.7667, 0.6418, -0.01585, -0.7667, -0.01585, 0.6418, 0.7667, -0.01585, 0.6418, 0.7667, -0.01585, 0.6418, 0.7667, 0.9548, -0.2971, 0.0, 0.9548, -0.2971, 0.0, 0.9548, -0.2971, 0.0, -0.01585, 0.6418, -0.7667, -0.01585, 0.6418, -0.7667, -0.01585, 0.6418, -0.7667, 0.5, 0.866, 4.132e-08, 0.5, 0.866, 4.132e-08, 0.5, 0.866, 4.132e-08, 0.5, 0.866, 4.132e-08, 1.0, -1.653e-07, -3.228e-09, 1.0, -1.653e-07, -3.228e-09, 1.0, -1.653e-07, -3.228e-09, 1.0, -1.653e-07, -3.228e-09, 0.5, -0.866, 1.204e-08, 0.5, -0.866, 1.204e-08, 0.5, -0.866, 1.204e-08, 0.5, -0.866, 1.204e-08, -0.5, -0.866, 1.527e-08, -0.5, -0.866, 1.527e-08, -0.5, -0.866, 1.527e-08, -0.5, -0.866, 1.527e-08, -1.175e-07, 0.0, 1.0, -1.175e-07, 0.0, 1.0, -1.175e-07, 0.0, 1.0, -1.175e-07, 0.0, 1.0, -1.175e-07, 0.0, 1.0, -1.175e-07, 0.0, 1.0, -1.0, 0.0, 3.228e-09, -1.0, 0.0, 3.228e-09, -1.0, 0.0, 3.228e-09, -1.0, 0.0, 3.228e-09, -0.5, 0.866, 3.272e-08, -0.5, 0.866, 3.272e-08, -0.5, 0.866, 3.272e-08, -0.5, 0.866, 3.272e-08, 0.8853, -1.639e-07, -0.4651, 0.8853, -1.639e-07, -0.4651, 0.8853, -1.639e-07, -0.4651, 0.5, 0.866, -1.959e-08, 0.5, 0.866, -1.959e-08, 0.5, 0.866, -1.959e-08, 0.5, 0.866, -1.959e-08, 1.0, -1.653e-07, -3.228e-09, 1.0, -1.653e-07, -3.228e-09, 1.0, -1.653e-07, -3.228e-09, 1.0, -1.653e-07, -3.228e-09, 0.5, -0.866, 1.204e-08, 0.5, -0.866, 1.204e-08, 0.5, -0.866, 1.204e-08, 0.5, -0.866, 1.204e-08, -0.5, -0.866, 3.054e-08, -0.5, -0.866, 3.054e-08, -0.5, -0.866, 3.054e-08, -0.5, -0.866, 3.054e-08, 0.4426, -0.7667, -0.4651, 0.4426, -0.7667, -0.4651, 0.4426, -0.7667, -0.4651, -1.0, -8.263e-08, 3.228e-09, -1.0, -8.263e-08, 3.228e-09, -1.0, -8.263e-08, 3.228e-09, -1.0, -8.263e-08, 3.228e-09, -0.5, 0.866, 0.0, -0.5, 0.866, 0.0, -0.5, 0.866, 0.0, -0.5, 0.866, 0.0, 0.5, 0.866, -2.173e-08, 0.5, 0.866, -2.173e-08, 0.5, 0.866, -2.173e-08, 0.5, 0.866, -2.173e-08, 1.0, -8.263e-08, 9.684e-09, 1.0, -8.263e-08, 9.684e-09, 1.0, -8.263e-08, 9.684e-09, 1.0, -8.263e-08, 9.684e-09, 0.5, -0.866, 1.204e-08, 0.5, -0.866, 1.204e-08, 0.5, -0.866, 1.204e-08, 0.5, -0.866, 1.204e-08, -0.5, -0.866, 3.054e-08, -0.5, -0.866, 3.054e-08, -0.5, -0.866, 3.054e-08, -0.5, -0.866, 3.054e-08, -1.0, -8.263e-08, 9.684e-09, -1.0, -8.263e-08, 9.684e-09, -1.0, -8.263e-08, 9.684e-09, -1.0, -8.263e-08, 9.684e-09, -0.5, 0.866, -8.595e-09, -0.5, 0.866, -8.595e-09, -0.5, 0.866, -8.595e-09, -0.5, 0.866, -8.595e-09, -0.4426, 0.7667, 0.4651, -0.4426, 0.7667, 0.4651, -0.4426, 0.7667, 0.4651, -0.8853, -1.639e-07, 0.4651, -0.8853, -1.639e-07, 0.4651, -0.8853, -1.639e-07, 0.4651, -0.4426, -0.7667, 0.4651, -0.4426, -0.7667, 0.4651, -0.4426, -0.7667, 0.4651, 0.4426, 0.7667, 0.4651, 0.4426, 0.7667, 0.4651, 0.4426, 0.7667, 0.4651, 0.4426, -0.7667, 0.4651, 0.4426, -0.7667, 0.4651, 0.4426, -0.7667, 0.4651, -0.4426, 0.7667, -0.4651, -0.4426, 0.7667, -0.4651, -0.4426, 0.7667, -0.4651, 0.8853, -1.639e-07, 0.4651, 0.8853, -1.639e-07, 0.4651, 0.8853, -1.639e-07, 0.4651, -0.8853, 0.0, -0.4651, -0.8853, 0.0, -0.4651, -0.8853, 0.0, -0.4651, -0.4426, -0.7667, -0.4651, -0.4426, -0.7667, -0.4651, -0.4426, -0.7667, -0.4651, 0.4426, 0.7667, -0.4651, 0.4426, 0.7667, -0.4651, 0.4426, 0.7667, -0.4651, -0.5823, -0.813, 5.876e-07, -0.5823, -0.813, 5.876e-07, -0.5823, -0.813, 5.342e-08, -0.5823, -0.813, 5.342e-08, 0.5933, -0.805, -2.137e-07, 0.5933, -0.805, -2.137e-07, 0.5933, -0.805, 1.809e-14, 0.5933, -0.805, -5.428e-14, 0.9489, 0.3155, -6.009e-07, 0.9489, 0.3155, -6.009e-07, 0.9489, 0.3155, -1.335e-08, 0.9489, 0.3155, -1.335e-08, -0.006822, 1.0, 4.284e-09, -0.006822, 1.0, 4.284e-09, -0.006822, 1.0, -7.849e-08, -0.006822, 1.0, -7.849e-08, -0.9531, 0.3025, 7.411e-07, -0.9531, 0.3025, 7.411e-07, -0.9531, 0.3025, -2.671e-08, -0.9531, 0.3025, -2.671e-08, -0.5823, -0.813, 5.342e-08, -0.5823, -0.813, 5.342e-08, -0.5823, -0.813, -6.41e-07, -0.5823, -0.813, -6.41e-07, 0.5933, -0.805, -5.428e-14, 0.5933, -0.805, 1.809e-14, 0.5933, -0.805, 3.205e-07, 0.5933, -0.805, 3.205e-07, 0.9489, 0.3155, -1.335e-08, 0.9489, 0.3155, -1.335e-08, 0.9489, 0.3155, 5.609e-07, 0.9489, 0.3155, 5.609e-07, -0.006822, 1.0, -7.849e-08, -0.006822, 1.0, -7.849e-08, -0.006822, 1.0, -1.613e-07, -0.006822, 1.0, -1.613e-07, -0.9531, 0.3025, -2.671e-08, -0.9531, 0.3025, -2.671e-08, -0.9531, 0.3025, -9.348e-07, -0.9531, 0.3025, -9.348e-07, -0.5823, -0.813, -3.205e-07, -0.5823, -0.813, -3.205e-07, -0.5823, -0.813, 5.342e-08, -0.5823, -0.813, 5.342e-08, 0.5933, -0.805, 2.137e-07, 0.5933, -0.805, 2.137e-07, 0.5933, -0.805, 5.342e-08, 0.5933, -0.805, 5.342e-08, 0.9489, 0.3155, 6.143e-07, 0.9489, 0.3155, 6.143e-07, 0.9489, 0.3155, -1.086e-13, 0.9489, 0.3155, -1.086e-13, -0.006822, 1.0, -4.284e-09, -0.006822, 1.0, -4.284e-09, -0.006822, 1.0, 5.654e-16, -0.006822, 1.0, 4.241e-16, -0.9531, 0.3025, -6.009e-07, -0.9531, 0.3025, -6.009e-07, -0.9531, 0.3025, 1.448e-13, -0.9531, 0.3025, 1.448e-13, -0.5823, -0.813, 5.342e-08, -0.5823, -0.813, 5.342e-08, -0.5823, -0.813, 5.876e-07, -0.5823, -0.813, 5.876e-07, 0.5933, -0.805, 5.342e-08, 0.5933, -0.805, 5.342e-08, 0.5933, -0.805, -2.137e-07, 0.5933, -0.805, -2.137e-07, 0.9489, 0.3155, -1.086e-13, 0.9489, 0.3155, -1.086e-13, 0.9489, 0.3155, -6.009e-07, 0.9489, 0.3155, -6.009e-07, -0.006822, 1.0, 4.241e-16, -0.006822, 1.0, 5.654e-16, -0.006822, 1.0, 4.284e-09, -0.006822, 1.0, 4.284e-09, -0.9531, 0.3025, 1.448e-13, -0.9531, 0.3025, 1.448e-13, -0.9531, 0.3025, 7.411e-07, -0.9531, 0.3025, 7.411e-07])] * 3)])
me_cylinder_013 = bpy.data.meshes.new('Cylinder.013')
me_cylinder_013.from_pydata([(18.87, 22.49, -19.44), (18.87, 22.49, 4.859), (-0.2469, 36.18, -19.44), (-0.2468, 36.18, 4.859), (-19.17, 22.23, -19.44), (-19.17, 22.23, 4.859), (-11.76, -0.0802, -19.44), (-11.76, -0.0802, 4.859), (11.76, 0.08019, -19.44), (11.76, 0.08019, 4.859), (18.87, 22.49, -43.74), (-0.2468, 36.18, -43.74), (-19.17, 22.23, -43.74), (-11.76, -0.08021, -43.74), (11.76, 0.08019, -43.74), (18.87, 22.49, 29.16), (18.87, 22.49, 53.46), (-0.2468, 36.18, 29.16), (-0.2468, 36.18, 53.46), (-19.17, 22.23, 29.16), (-19.17, 22.23, 53.46), (-11.76, -0.0802, 29.16), (-11.76, -0.0802, 53.46), (11.76, 0.08019, 29.16), (11.76, 0.08019, 53.46), (18.87, 22.49, -19.44), (18.87, 22.49, 4.859), (-0.2469, 36.18, -19.44), (-0.2468, 36.18, 4.859), (-19.17, 22.23, -19.44), (-19.17, 22.23, 4.859), (-11.76, -0.0802, -19.44), (-11.76, -0.0802, 4.859), (11.76, 0.08019, -19.44), (11.76, 0.08019, 4.859), (18.87, 22.49, -43.74), (-0.2468, 36.18, -43.74), (-19.17, 22.23, -43.74), (-11.76, -0.08021, -43.74), (11.76, 0.08019, -43.74), (18.87, 22.49, 29.16), (18.87, 22.49, 53.46), (-0.2468, 36.18, 29.16), (-0.2468, 36.18, 53.46), (-19.17, 22.23, 29.16), (-19.17, 22.23, 53.46), (-11.76, -0.0802, 29.16), (-11.76, -0.0802, 53.46), (11.76, 0.08019, 29.16), (11.76, 0.08019, 53.46)], [], [(1, 0, 2, 3), (3, 2, 4, 5), (5, 4, 6, 7), (7, 6, 8, 9), (9, 8, 0, 1), (0, 10, 11, 2), (2, 11, 12, 4), (4, 12, 13, 6), (6, 13, 14, 8), (8, 14, 10, 0), (16, 15, 17, 18), (18, 17, 19, 20), (20, 19, 21, 22), (22, 21, 23, 24), (24, 23, 15, 16), (15, 1, 3, 17), (17, 3, 5, 19), (19, 5, 7, 21), (21, 7, 9, 23), (23, 9, 1, 15), (26, 28, 27, 25), (28, 30, 29, 27), (30, 32, 31, 29), (32, 34, 33, 31), (34, 26, 25, 33), (25, 27, 36, 35), (27, 29, 37, 36), (29, 31, 38, 37), (31, 33, 39, 38), (33, 25, 35, 39), (41, 43, 42, 40), (43, 45, 44, 42), (45, 47, 46, 44), (47, 49, 48, 46), (49, 41, 40, 48), (40, 42, 28, 26), (42, 44, 30, 28), (44, 46, 32, 30), (46, 48, 34, 32), (48, 40, 26, 34)])
me_cylinder_013.polygons.foreach_set('use_smooth', [True] * 40)
_k = set([(0, 1), (0, 10), (1, 15), (2, 3), (2, 11), (3, 17), (4, 5), (4, 12), (5, 19), (6, 7), (6, 13), (7, 21), (8, 9), (8, 14), (9, 23), (15, 16), (17, 18), (19, 20), (21, 22), (23, 24), (25, 26), (25, 35), (26, 40), (27, 28), (27, 36), (28, 42), (29, 30), (29, 37), (30, 44), (31, 32), (31, 38), (32, 46), (33, 34), (33, 39), (34, 48), (40, 41), (42, 43), (44, 45), (46, 47), (48, 49)])
me_cylinder_013.attributes.new('sharp_edge', 'BOOLEAN', 'EDGE').data.foreach_set('value', [ (min(e.vertices), max(e.vertices)) in _k for e in me_cylinder_013.edges])
_uv = me_cylinder_013.uv_layers.new(name='UVMap')
_uv.uv.foreach_set('vector', [0.0, 1.0, 0.0, 0.0, 1.0, 0.0, 1.0, 1.0, 0.0, 1.0, 0.0, 0.0, 1.0, 0.0, 1.0, 1.0, 0.0, 1.0, 0.0, 0.0, 1.0, 0.0, 1.0, 1.0, 0.0, 1.0, 0.0, 0.0, 1.0, 0.0, 1.0, 1.0, 0.0, 1.0, 0.0, 0.0, 1.0, 0.0, 1.0, 1.0, 0.0, 1.0, 0.0, 0.0, 1.0, 0.0, 1.0, 1.0, 0.0, 1.0, 0.0, 0.0, 1.0, 0.0, 1.0, 1.0, 0.0, 1.0, 0.0, 0.0, 1.0, 0.0, 1.0, 1.0, 0.0, 1.0, 0.0, 0.0, 1.0, 0.0, 1.0, 1.0, 0.0, 1.0, 0.0, 0.0, 1.0, 0.0, 1.0, 1.0, 0.0, 1.0, 0.0, 0.0, 1.0, 0.0, 1.0, 1.0, 0.0, 1.0, 0.0, 0.0, 1.0, 0.0, 1.0, 1.0, 0.0, 1.0, 0.0, 0.0, 1.0, 0.0, 1.0, 1.0, 0.0, 1.0, 0.0, 0.0, 1.0, 0.0, 1.0, 1.0, 0.0, 1.0, 0.0, 0.0, 1.0, 0.0, 1.0, 1.0, 0.0, 1.0, 0.0, 0.0, 1.0, 0.0, 1.0, 1.0, 0.0, 1.0, 0.0, 0.0, 1.0, 0.0, 1.0, 1.0, 0.0, 1.0, 0.0, 0.0, 1.0, 0.0, 1.0, 1.0, 0.0, 1.0, 0.0, 0.0, 1.0, 0.0, 1.0, 1.0, 0.0, 1.0, 0.0, 0.0, 1.0, 0.0, 1.0, 1.0, 0.0, 1.0, 1.0, 1.0, 1.0, 0.0, 0.0, 0.0, 0.0, 1.0, 1.0, 1.0, 1.0, 0.0, 0.0, 0.0, 0.0, 1.0, 1.0, 1.0, 1.0, 0.0, 0.0, 0.0, 0.0, 1.0, 1.0, 1.0, 1.0, 0.0, 0.0, 0.0, 0.0, 1.0, 1.0, 1.0, 1.0, 0.0, 0.0, 0.0, 0.0, 1.0, 1.0, 1.0, 1.0, 0.0, 0.0, 0.0, 0.0, 1.0, 1.0, 1.0, 1.0, 0.0, 0.0, 0.0, 0.0, 1.0, 1.0, 1.0, 1.0, 0.0, 0.0, 0.0, 0.0, 1.0, 1.0, 1.0, 1.0, 0.0, 0.0, 0.0, 0.0, 1.0, 1.0, 1.0, 1.0, 0.0, 0.0, 0.0, 0.0, 1.0, 1.0, 1.0, 1.0, 0.0, 0.0, 0.0, 0.0, 1.0, 1.0, 1.0, 1.0, 0.0, 0.0, 0.0, 0.0, 1.0, 1.0, 1.0, 1.0, 0.0, 0.0, 0.0, 0.0, 1.0, 1.0, 1.0, 1.0, 0.0, 0.0, 0.0, 0.0, 1.0, 1.0, 1.0, 1.0, 0.0, 0.0, 0.0, 0.0, 1.0, 1.0, 1.0, 1.0, 0.0, 0.0, 0.0, 0.0, 1.0, 1.0, 1.0, 1.0, 0.0, 0.0, 0.0, 0.0, 1.0, 1.0, 1.0, 1.0, 0.0, 0.0, 0.0, 0.0, 1.0, 1.0, 1.0, 1.0, 0.0, 0.0, 0.0, 0.0, 1.0, 1.0, 1.0, 1.0, 0.0, 0.0, 0.0])
me_cylinder_013.materials.append(mat_barbedwiretexture)
me_cylinder_013.update()
me_cylinder_013.normals_split_custom_set([tuple(v) for v in zip(*[iter([0.5823, 0.813, -5.389e-07, 0.5823, 0.813, -5.342e-08, 0.5823, 0.813, -5.342e-08, 0.5823, 0.813, -5.389e-07, -0.5933, 0.805, 2.609e-07, -0.5933, 0.805, 9.047e-14, -0.5933, 0.805, 0.0, -0.5933, 0.805, 2.609e-07, -0.9489, -0.3155, 6.031e-07, -0.9489, -0.3155, 1.335e-08, -0.9489, -0.3155, 1.335e-08, -0.9489, -0.3155, 6.031e-07, 0.006822, -1.0, -4.284e-09, 0.006822, -1.0, 7.849e-08, 0.006822, -1.0, 7.849e-08, 0.006822, -1.0, -4.284e-09, 0.9531, -0.3025, -7.341e-07, 0.9531, -0.3025, 2.671e-08, 0.9531, -0.3025, 2.671e-08, 0.9531, -0.3025, -7.341e-07, 0.5823, 0.813, -5.342e-08, 0.5823, 0.813, 5.389e-07, 0.5823, 0.813, 5.389e-07, 0.5823, 0.813, -5.342e-08, -0.5933, 0.805, 9.047e-14, -0.5933, 0.805, -3.678e-07, -0.5933, 0.805, -3.678e-07, -0.5933, 0.805, 0.0, -0.9489, -0.3155, 1.335e-08, -0.9489, -0.3155, -5.63e-07, -0.9489, -0.3155, -5.63e-07, -0.9489, -0.3155, 1.335e-08, 0.006822, -1.0, 7.849e-08, 0.006822, -1.0, 1.613e-07, 0.006822, -1.0, 1.613e-07, 0.006822, -1.0, 7.849e-08, 0.9531, -0.3025, 2.671e-08, 0.9531, -0.3025, 9.209e-07, 0.9531, -0.3025, 9.209e-07, 0.9531, -0.3025, 2.671e-08, 0.5823, 0.813, 3.253e-07, 0.5823, 0.813, -5.342e-08, 0.5823, 0.813, -5.342e-08, 0.5823, 0.813, 3.253e-07, -0.5933, 0.805, -2.609e-07, -0.5933, 0.805, -5.342e-08, -0.5933, 0.805, -5.342e-08, -0.5933, 0.805, -2.609e-07, -0.9489, -0.3155, -6.164e-07, -0.9489, -0.3155, 0.0, -0.9489, -0.3155, 0.0, -0.9489, -0.3155, -6.164e-07, 0.006822, -1.0, 4.284e-09, 0.006822, -1.0, -4.241e-16, 0.006822, -1.0, -4.241e-16, 0.006822, -1.0, 4.284e-09, 0.9531, -0.3025, 6.007e-07, 0.9531, -0.3025, -9.047e-14, 0.9531, -0.3025, -9.047e-14, 0.9531, -0.3025, 6.007e-07, 0.5823, 0.813, -5.342e-08, 0.5823, 0.813, -5.389e-07, 0.5823, 0.813, -5.389e-07, 0.5823, 0.813, -5.342e-08, -0.5933, 0.805, -5.342e-08, -0.5933, 0.805, 2.609e-07, -0.5933, 0.805, 2.609e-07, -0.5933, 0.805, -5.342e-08, -0.9489, -0.3155, 0.0, -0.9489, -0.3155, 6.031e-07, -0.9489, -0.3155, 6.031e-07, -0.9489, -0.3155, 0.0, 0.006822, -1.0, -4.241e-16, 0.006822, -1.0, -4.284e-09, 0.006822, -1.0, -4.284e-09, 0.006822, -1.0, -4.241e-16, 0.9531, -0.3025, -9.047e-14, 0.9531, -0.3025, -7.341e-07, 0.9531, -0.3025, -7.341e-07, 0.9531, -0.3025, -9.047e-14, -0.5823, -0.813, 5.876e-07, -0.5823, -0.813, 5.876e-07, -0.5823, -0.813, 5.342e-08, -0.5823, -0.813, 5.342e-08, 0.5933, -0.805, -2.137e-07, 0.5933, -0.805, -2.137e-07, 0.5933, -0.805, 1.809e-14, 0.5933, -0.805, -5.428e-14, 0.9489, 0.3155, -6.009e-07, 0.9489, 0.3155, -6.009e-07, 0.9489, 0.3155, -1.335e-08, 0.9489, 0.3155, -1.335e-08, -0.006822, 1.0, 4.284e-09, -0.006822, 1.0, 4.284e-09, -0.006822, 1.0, -7.849e-08, -0.006822, 1.0, -7.849e-08, -0.9531, 0.3025, 7.411e-07, -0.9531, 0.3025, 7.411e-07, -0.9531, 0.3025, -2.671e-08, -0.9531, 0.3025, -2.671e-08, -0.5823, -0.813, 5.342e-08, -0.5823, -0.813, 5.342e-08, -0.5823, -0.813, -6.41e-07, -0.5823, -0.813, -6.41e-07, 0.5933, -0.805, -5.428e-14, 0.5933, -0.805, 1.809e-14, 0.5933, -0.805, 3.205e-07, 0.5933, -0.805, 3.205e-07, 0.9489, 0.3155, -1.335e-08, 0.9489, 0.3155, -1.335e-08, 0.9489, 0.3155, 5.609e-07, 0.9489, 0.3155, 5.609e-07, -0.006822, 1.0, -7.849e-08, -0.006822, 1.0, -7.849e-08, -0.006822, 1.0, -1.613e-07, -0.006822, 1.0, -1.613e-07, -0.9531, 0.3025, -2.671e-08, -0.9531, 0.3025, -2.671e-08, -0.9531, 0.3025, -9.348e-07, -0.9531, 0.3025, -9.348e-07, -0.5823, -0.813, -3.205e-07, -0.5823, -0.813, -3.205e-07, -0.5823, -0.813, 5.342e-08, -0.5823, -0.813, 5.342e-08, 0.5933, -0.805, 2.137e-07, 0.5933, -0.805, 2.137e-07, 0.5933, -0.805, 5.342e-08, 0.5933, -0.805, 5.342e-08, 0.9489, 0.3155, 6.143e-07, 0.9489, 0.3155, 6.143e-07, 0.9489, 0.3155, -1.086e-13, 0.9489, 0.3155, -1.086e-13, -0.006822, 1.0, -4.284e-09, -0.006822, 1.0, -4.284e-09, -0.006822, 1.0, 5.654e-16, -0.006822, 1.0, 4.241e-16, -0.9531, 0.3025, -6.009e-07, -0.9531, 0.3025, -6.009e-07, -0.9531, 0.3025, 1.448e-13, -0.9531, 0.3025, 1.448e-13, -0.5823, -0.813, 5.342e-08, -0.5823, -0.813, 5.342e-08, -0.5823, -0.813, 5.876e-07, -0.5823, -0.813, 5.876e-07, 0.5933, -0.805, 5.342e-08, 0.5933, -0.805, 5.342e-08, 0.5933, -0.805, -2.137e-07, 0.5933, -0.805, -2.137e-07, 0.9489, 0.3155, -1.086e-13, 0.9489, 0.3155, -1.086e-13, 0.9489, 0.3155, -6.009e-07, 0.9489, 0.3155, -6.009e-07, -0.006822, 1.0, 4.241e-16, -0.006822, 1.0, 5.654e-16, -0.006822, 1.0, 4.284e-09, -0.006822, 1.0, 4.284e-09, -0.9531, 0.3025, 1.448e-13, -0.9531, 0.3025, 1.448e-13, -0.9531, 0.3025, 7.411e-07, -0.9531, 0.3025, 7.411e-07])] * 3)])
me_cylinder_002 = bpy.data.meshes.new('Cylinder.002')
me_cylinder_002.from_pydata([(1.612e-08, 0.8668, -1.673), (-1.547e-09, 0.5427, 1.0), (0.7506, 0.4334, -1.673), (0.542, 0.2297, 1.0), (0.7506, -0.4334, -1.673), (0.542, -0.3961, 1.0), (1.612e-08, -0.8668, -1.673), (-1.547e-09, -0.709, 1.0), (-0.7506, -0.4334, -1.673), (-0.542, -0.3961, 1.0), (-0.7506, 0.4334, -1.673), (-0.542, 0.2297, 1.0), (0.3955, 0.1976, 4.932), (0.8918, -0.08896, 4.932), (0.8918, -0.662, 4.932), (0.3955, -0.9485, 4.932), (-0.1007, -0.662, 4.932), (-0.1007, -0.08896, 4.932), (0.0, -0.7009, 13.84)], [], [(0, 1, 3, 2), (2, 3, 5, 4), (4, 5, 7, 6), (6, 7, 9, 8), (9, 7, 15, 16), (8, 9, 11, 10), (10, 11, 1, 0), (0, 2, 4, 6, 8, 10), (17, 16, 18), (5, 3, 13, 14), (11, 9, 16, 17), (3, 1, 12, 13), (7, 5, 14, 15), (1, 11, 17, 12), (15, 14, 18), (13, 12, 18), (12, 17, 18), (16, 15, 18), (14, 13, 18)])
me_cylinder_002.polygons.foreach_set('use_smooth', [True] * 19)
_k = set([(0, 1), (0, 2), (0, 10), (1, 3), (1, 11), (1, 12), (2, 3), (2, 4), (3, 5), (3, 13), (4, 5), (4, 6), (5, 7), (5, 14), (6, 7), (6, 8), (7, 9), (7, 15), (8, 9), (8, 10), (9, 11), (9, 16), (10, 11), (11, 17), (12, 13), (12, 17), (12, 18), (13, 14), (13, 18), (14, 15), (14, 18), (15, 18), (16, 17), (16, 18), (17, 18)])
me_cylinder_002.attributes.new('sharp_edge', 'BOOLEAN', 'EDGE').data.foreach_set('value', [ (min(e.vertices), max(e.vertices)) in _k for e in me_cylinder_002.edges])
_uv = me_cylinder_002.uv_layers.new(name='UVMap')
_uv.uv.foreach_set('vector', [0.0, 1.0, 7.947e-08, 0.0, 0.1655, 5.96e-08, 0.1655, 1.0, 0.1655, 1.0, 0.1655, 5.96e-08, 0.3311, 5.96e-08, 0.3311, 1.0, 0.3311, 1.0, 0.3311, 5.96e-08, 0.4966, 5.96e-08, 0.4966, 1.0, 0.4966, 1.0, 0.4966, 5.96e-08, 0.6621, 5.96e-08, 0.6621, 1.0, 0.4961, -8.922e-08, 0.6622, 0.0, 0.6622, 1.0, 0.4961, 1.0, 0.6621, 1.0, 0.6621, 5.96e-08, 0.8276, 5.96e-08, 0.8276, 1.0, 0.8276, 1.0, 0.8276, 5.96e-08, 0.9932, 5.96e-08, 0.9932, 1.0, 0.2887, 8.941e-08, 0.5773, 0.25, 0.5773, 0.75, 0.2887, 1.0, 9.934e-09, 0.75, 9.934e-09, 0.25, 0.3307, 3.26e-09, 0.4979, 5.333e-08, 0.4175, 1.0, 0.0, 0.0, 0.1667, 0.0, 0.1667, 1.0, 1.987e-08, 1.0, 0.3307, 0.002264, 0.4979, 3.007e-08, 0.4973, 0.9979, 0.3307, 1.0, 1.0, 4.384e-08, 0.8277, 0.0, 0.8251, 1.0, 1.0, 1.0, 0.3314, 8.184e-08, 0.4975, 0.0, 0.4975, 1.0, 0.3314, 1.0, 0.1684, 0.0, 0.3316, 0.0, 0.3316, 1.0, 0.1684, 1.0, 0.3307, 0.0, 0.4969, 0.0, 0.4175, 1.0, 0.8292, 0.0, 1.0, -3.26e-09, 0.9177, 1.0, 0.1706, 0.0, 0.3316, 2.328e-09, 0.2444, 1.0, 0.4968, -9.313e-10, 0.6602, 0.0, 0.5821, 1.0, 3.318e-09, -5.309e-08, 0.1673, 4.657e-10, 0.08226, 1.0])
me_cylinder_002.materials.append(mat_treewoodtexture)
me_cylinder_002.update()
me_cylinder_002.normals_split_custom_set([tuple(v) for v in zip(*[iter([0.4973, 0.8613, 0.1045, 0.4973, 0.8613, 0.1045, 0.4973, 0.8613, 0.1045, 0.4973, 0.8613, 0.1045, 0.997, 0.0, 0.07784, 0.997, 0.0, 0.07784, 0.997, 0.0, 0.07784, 0.997, 0.0, 0.07784, 0.4993, -0.8649, 0.05107, 0.4993, -0.8649, 0.05107, 0.4993, -0.8649, 0.05107, 0.4993, -0.8649, 0.05107, -0.4993, -0.8649, 0.05107, -0.4993, -0.8649, 0.05107, -0.4993, -0.8649, 0.05107, -0.4993, -0.8649, 0.05107, -0.5, -0.866, -0.002464, -0.5, -0.866, -0.002464, -0.5, -0.866, -0.0002497, -0.5, -0.866, -0.0003915, -0.997, 0.0, 0.07784, -0.997, 0.0, 0.07784, -0.997, 0.0, 0.07784, -0.997, 0.0, 0.07784, -0.4973, 0.8613, 0.1045, -0.4973, 0.8613, 0.1045, -0.4973, 0.8613, 0.1045, -0.4973, 0.8613, 0.1045, -6.107e-08, 0.0, -1.0, -6.107e-08, 0.0, -1.0, -6.107e-08, 0.0, -1.0, -6.107e-08, 0.0, -1.0, -6.107e-08, 0.0, -1.0, -6.107e-08, 0.0, -1.0, -0.9999, 0.0, 0.01131, -0.9999, 0.0, 0.01131, -0.9999, 0.0, 0.01131, 0.9961, 0.0, -0.08862, 0.9961, 0.0, -0.08862, 0.9961, 0.0, -0.08862, 0.9961, 0.0, -0.08862, -0.9938, 0.0, 0.1115, -0.9938, 0.0, 0.1115, -0.9938, 0.0, 0.1115, -0.9938, 0.0, 0.1115, 0.4998, 0.8657, 0.02571, 0.4998, 0.8657, 0.02571, 0.4998, 0.8657, 0.02571, 0.4998, 0.8657, 0.02571, 0.4974, -0.8615, -0.1025, 0.4974, -0.8615, -0.1025, 0.4974, -0.8615, -0.1025, 0.4974, -0.8615, -0.1025, -0.4961, 0.8592, 0.1253, -0.4961, 0.8592, 0.1253, -0.4961, 0.8592, 0.1253, -0.4961, 0.8592, 0.1253, 0.4995, -0.8651, 0.04624, 0.4995, -0.8651, 0.04624, 0.4995, -0.8651, 0.04624, 0.497, 0.8609, 0.1089, 0.497, 0.8609, 0.1089, 0.497, 0.8609, 0.1089, -0.4989, 0.8642, 0.06504, -0.4989, 0.8642, 0.06504, -0.4989, 0.8642, 0.06504, -0.5, -0.866, -0.0003915, -0.5, -0.866, -0.0002497, -0.5, -0.866, 0.001871, 0.995, 0.0, 0.09966, 0.995, 0.0, 0.09966, 0.995, 0.0, 0.09966])] * 3)])
me_cylinder_004 = bpy.data.meshes.new('Cylinder.004')
me_cylinder_004.from_pydata([(1.612e-08, 0.8668, -1.673), (-1.547e-09, 0.5427, 1.0), (0.7506, 0.4334, -1.673), (0.542, 0.2297, 1.0), (0.7506, -0.4334, -1.673), (0.542, -0.3961, 1.0), (1.612e-08, -0.8668, -1.673), (-1.547e-09, -0.709, 1.0), (-0.7506, -0.4334, -1.673), (-0.542, -0.3961, 1.0), (-0.7506, 0.4334, -1.673), (-0.542, 0.2297, 1.0), (-0.4714, 0.1976, 4.932), (0.02482, -0.08896, 4.932), (0.02482, -0.662, 4.932), (-0.4714, -0.9485, 4.932), (-0.9677, -0.662, 4.932), (-0.9677, -0.08896, 4.932), (0.0, -0.7009, 13.84), (-0.3371, -0.2382, 7.35), (-0.06611, -0.2917, 7.497), (-0.06611, -0.3988, 7.791), (-0.3371, -0.4523, 7.938), (-0.6081, -0.3988, 7.791), (-0.6081, -0.2917, 7.497), (-0.5728, 1.91, 7.648), (-0.3247, 1.861, 7.783), (-0.3247, 1.763, 8.052), (-0.5728, 1.714, 8.187), (-0.8209, 1.763, 8.052), (-0.8209, 1.861, 7.783), (-0.3371, 5.939, 10.95), (-0.6291, -0.3909, 6.758), (-0.9771, -0.8183, 7.05), (-0.6831, -0.4378, 6.493), (-1.039, -0.8718, 6.748), (-0.4856, -0.5316, 6.327), (-0.8134, -0.9788, 6.559), (-0.2341, -0.5785, 6.426), (-0.5266, -1.032, 6.672), (-0.1802, -0.5316, 6.691), (-0.465, -0.9788, 6.974), (-0.3777, -0.4378, 6.857), (-0.6903, -0.8718, 7.163), (-1.531, -2.38, 7.103), (-1.587, -2.429, 6.826), (-1.381, -2.527, 6.653), (-1.119, -2.576, 6.757), (-1.062, -2.527, 7.034), (-1.268, -2.429, 7.207), (-1.73, -7.589, 7.681), (-0.1205, -0.5013, 10.07), (-0.09494, -0.6097, 10.12), (-0.1554, -0.6459, 10.22), (-0.2413, -0.5736, 10.27), (-0.2669, -0.4652, 10.22), (-0.2065, -0.429, 10.12), (0.7169, 0.1564, 10.52), (0.7527, 0.004356, 10.59), (0.668, -0.04637, 10.73), (0.5475, 0.05495, 10.8), (0.5116, 0.207, 10.73), (0.5964, 0.2577, 10.59), (1.975, 1.012, 11.87)], [], [(0, 1, 3, 2), (2, 3, 5, 4), (4, 5, 7, 6), (6, 7, 9, 8), (9, 7, 15, 16), (8, 9, 11, 10), (10, 11, 1, 0), (0, 2, 4, 6, 8, 10), (17, 16, 18), (5, 3, 13, 14), (11, 9, 16, 17), (3, 1, 12, 13), (7, 5, 14, 15), (1, 11, 17, 12), (15, 14, 18), (13, 12, 18), (12, 17, 18), (16, 15, 18), (14, 13, 18), (23, 22, 28, 29), (30, 29, 31), (21, 20, 26, 27), (24, 23, 29, 30), (20, 19, 25, 26), (22, 21, 27, 28), (19, 24, 30, 25), (28, 27, 31), (26, 25, 31), (25, 30, 31), (29, 28, 31), (27, 26, 31), (32, 34, 35, 33), (34, 36, 37, 35), (36, 38, 39, 37), (38, 40, 41, 39), (41, 48, 47, 39), (40, 42, 43, 41), (42, 32, 33, 43), (32, 42, 40, 38, 36, 34), (49, 50, 48), (37, 46, 45, 35), (43, 49, 48, 41), (35, 45, 44, 33), (39, 47, 46, 37), (33, 44, 49, 43), (47, 50, 46), (45, 50, 44), (44, 50, 49), (48, 50, 47), (46, 50, 45), (55, 54, 60, 61), (62, 61, 63), (53, 52, 58, 59), (56, 55, 61, 62), (52, 51, 57, 58), (54, 53, 59, 60), (51, 56, 62, 57), (60, 59, 63), (58, 57, 63), (57, 62, 63), (61, 60, 63), (59, 58, 63)])
me_cylinder_004.polygons.foreach_set('use_smooth', [True] * 62)
_k = set([(0, 1), (0, 2), (0, 10), (1, 3), (1, 11), (1, 12), (2, 3), (2, 4), (3, 5), (3, 13), (4, 5), (4, 6), (5, 7), (5, 14), (6, 7), (6, 8), (7, 9), (7, 15), (8, 9), (8, 10), (9, 11), (9, 16), (10, 11), (11, 17), (12, 13), (12, 17), (12, 18), (13, 14), (13, 18), (14, 18), (15, 18), (16, 17), (16, 18), (17, 18), (19, 25), (20, 26), (21, 27), (22, 28), (23, 29), (24, 30), (25, 26), (25, 30), (25, 31), (26, 27), (26, 31), (27, 28), (27, 31), (28, 31), (29, 30), (29, 31), (30, 31), (32, 33), (32, 34), (32, 42), (33, 35), (33, 43), (33, 44), (34, 35), (34, 36), (35, 37), (35, 45), (36, 37), (36, 38), (37, 39), (37, 46), (38, 39), (38, 40), (39, 41), (39, 47), (40, 41), (40, 42), (41, 43), (41, 48), (42, 43), (43, 49), (44, 45), (44, 49), (44, 50), (45, 46), (45, 50), (46, 47), (46, 50), (47, 50), (48, 49), (48, 50), (49, 50), (51, 57), (52, 58), (53, 59), (54, 60), (55, 61), (56, 62), (57, 58), (57, 62), (57, 63), (58, 59), (58, 63), (59, 60), (59, 63), (60, 63), (61, 62), (61, 63), (62, 63)])
me_cylinder_004.attributes.new('sharp_edge', 'BOOLEAN', 'EDGE').data.foreach_set('value', [ (min(e.vertices), max(e.vertices)) in _k for e in me_cylinder_004.edges])
_uv = me_cylinder_004.uv_layers.new(name='UVMap')
_uv.uv.foreach_set('vector', [0.0, 1.0, 7.947e-08, 0.0, 0.1655, 5.96e-08, 0.1655, 1.0, 0.1655, 1.0, 0.1655, 5.96e-08, 0.3311, 5.96e-08, 0.3311, 1.0, 0.3311, 1.0, 0.3311, 5.96e-08, 0.4966, 5.96e-08, 0.4966, 1.0, 0.4966, 1.0, 0.4966, 5.96e-08, 0.6621, 5.96e-08, 0.6621, 1.0, 0.4961, -8.922e-08, 0.6622, 0.0, 0.6622, 1.0, 0.4961, 1.0, 0.6621, 1.0, 0.6621, 5.96e-08, 0.8276, 5.96e-08, 0.8276, 1.0, 0.8276, 1.0, 0.8276, 5.96e-08, 0.9932, 5.96e-08, 0.9932, 1.0, 0.2887, 8.941e-08, 0.5773, 0.25, 0.5773, 0.75, 0.2887, 1.0, 9.934e-09, 0.75, 9.934e-09, 0.25, 0.3307, 3.26e-09, 0.4979, 5.333e-08, 0.4175, 1.0, 0.0, 0.0, 0.1667, 0.0, 0.1667, 1.0, 1.987e-08, 1.0, 0.3307, 0.002264, 0.4979, 3.007e-08, 0.4973, 0.9979, 0.3307, 1.0, 1.0, 4.384e-08, 0.8277, 0.0, 0.8251, 1.0, 1.0, 1.0, 0.3314, 8.184e-08, 0.4975, 0.0, 0.4975, 1.0, 0.3314, 1.0, 0.1684, 0.0, 0.3316, 0.0, 0.3316, 1.0, 0.1684, 1.0, 0.3307, 0.0, 0.4969, 0.0, 0.4175, 1.0, 0.8292, 0.0, 1.0, -3.26e-09, 0.9177, 1.0, 0.1706, 0.0, 0.3316, 2.328e-09, 0.2444, 1.0, 0.4968, -9.313e-10, 0.6602, 0.0, 0.5821, 1.0, 3.318e-09, -5.309e-08, 0.1673, 4.657e-10, 0.08226, 1.0, 0.4961, -8.922e-08, 0.6622, 0.0, 0.6622, 1.0, 0.4961, 1.0, 0.3307, 3.26e-09, 0.4979, 5.333e-08, 0.4175, 1.0, 0.0, 0.0, 0.1667, 0.0, 0.1667, 1.0, 1.987e-08, 1.0, 0.3307, 0.002264, 0.4979, 3.007e-08, 0.4973, 0.9979, 0.3307, 1.0, 1.0, 4.384e-08, 0.8277, 0.0, 0.8251, 1.0, 1.0, 1.0, 0.3314, 8.184e-08, 0.4975, 0.0, 0.4975, 1.0, 0.3314, 1.0, 0.1684, 0.0, 0.3316, 0.0, 0.3316, 1.0, 0.1684, 1.0, 0.3307, 0.0, 0.4969, 0.0, 0.4175, 1.0, 0.8292, 0.0, 1.0, -3.26e-09, 0.9177, 1.0, 0.1706, 0.0, 0.3316, 2.328e-09, 0.2444, 1.0, 0.4968, -9.313e-10, 0.6602, 0.0, 0.5821, 1.0, 3.318e-09, -5.309e-08, 0.1673, 4.657e-10, 0.08226, 1.0, 0.0, 1.0, 0.1655, 1.0, 0.1655, 5.96e-08, 7.947e-08, 0.0, 0.1655, 1.0, 0.3311, 1.0, 0.3311, 5.96e-08, 0.1655, 5.96e-08, 0.3311, 1.0, 0.4966, 1.0, 0.4966, 5.96e-08, 0.3311, 5.96e-08, 0.4966, 1.0, 0.6621, 1.0, 0.6621, 5.96e-08, 0.4966, 5.96e-08, 0.4961, -8.922e-08, 0.4961, 1.0, 0.6622, 1.0, 0.6622, 0.0, 0.6621, 1.0, 0.8276, 1.0, 0.8276, 5.96e-08, 0.6621, 5.96e-08, 0.8276, 1.0, 0.9932, 1.0, 0.9932, 5.96e-08, 0.8276, 5.96e-08, 0.2887, 8.941e-08, 9.934e-09, 0.25, 9.934e-09, 0.75, 0.2887, 1.0, 0.5773, 0.75, 0.5773, 0.25, 0.3307, 3.26e-09, 0.4175, 1.0, 0.4979, 5.333e-08, 0.0, 0.0, 1.987e-08, 1.0, 0.1667, 1.0, 0.1667, 0.0, 0.3307, 0.002264, 0.3307, 1.0, 0.4973, 0.9979, 0.4979, 3.007e-08, 1.0, 4.384e-08, 1.0, 1.0, 0.8251, 1.0, 0.8277, 0.0, 0.3314, 8.184e-08, 0.3314, 1.0, 0.4975, 1.0, 0.4975, 0.0, 0.1684, 0.0, 0.1684, 1.0, 0.3316, 1.0, 0.3316, 0.0, 0.3307, 0.0, 0.4175, 1.0, 0.4969, 0.0, 0.8292, 0.0, 0.9177, 1.0, 1.0, -3.26e-09, 0.1706, 0.0, 0.2444, 1.0, 0.3316, 2.328e-09, 0.4968, -9.313e-10, 0.5821, 1.0, 0.6602, 0.0, 3.318e-09, -5.309e-08, 0.08226, 1.0, 0.1673, 4.657e-10, 0.4961, -8.922e-08, 0.6622, 0.0, 0.6622, 1.0, 0.4961, 1.0, 0.3307, 3.26e-09, 0.4979, 5.333e-08, 0.4175, 1.0, 0.0, 0.0, 0.1667, 0.0, 0.1667, 1.0, 1.987e-08, 1.0, 0.3307, 0.002264, 0.4979, 3.007e-08, 0.4973, 0.9979, 0.3307, 1.0, 1.0, 4.384e-08, 0.8277, 0.0, 0.8251, 1.0, 1.0, 1.0, 0.3314, 8.184e-08, 0.4975, 0.0, 0.4975, 1.0, 0.3314, 1.0, 0.1684, 0.0, 0.3316, 0.0, 0.3316, 1.0, 0.1684, 1.0, 0.3307, 0.0, 0.4969, 0.0, 0.4175, 1.0, 0.8292, 0.0, 1.0, -3.26e-09, 0.9177, 1.0, 0.1706, 0.0, 0.3316, 2.328e-09, 0.2444, 1.0, 0.4968, -9.313e-10, 0.6602, 0.0, 0.5821, 1.0, 3.318e-09, -5.309e-08, 0.1673, 4.657e-10, 0.08226, 1.0])
me_cylinder_004.materials.append(mat_treewoodtexture)
me_cylinder_004.update()
me_cylinder_004.normals_split_custom_set([tuple(v) for v in zip(*[iter([0.4973, 0.8613, 0.1045, 0.4973, 0.8613, 0.1045, 0.4973, 0.8613, 0.1045, 0.4973, 0.8613, 0.1045, 0.997, 0.0, 0.07784, 0.997, 0.0, 0.07784, 0.997, 0.0, 0.07784, 0.997, 0.0, 0.07784, 0.4993, -0.8649, 0.05107, 0.4993, -0.8649, 0.05107, 0.4993, -0.8649, 0.05107, 0.4993, -0.8649, 0.05107, -0.4993, -0.8649, 0.05107, -0.4993, -0.8649, 0.05107, -0.4993, -0.8649, 0.05107, -0.4993, -0.8649, 0.05107, -0.4969, -0.8606, -0.112, -0.4969, -0.8606, -0.112, -0.4997, -0.8656, -0.03189, -0.4997, -0.8656, -0.03186, -0.997, 0.0, 0.07784, -0.997, 0.0, 0.07784, -0.997, 0.0, 0.07784, -0.997, 0.0, 0.07784, -0.4973, 0.8613, 0.1045, -0.4973, 0.8613, 0.1045, -0.4973, 0.8613, 0.1045, -0.4973, 0.8613, 0.1045, -6.107e-08, 0.0, -1.0, -6.107e-08, 0.0, -1.0, -6.107e-08, 0.0, -1.0, -6.107e-08, 0.0, -1.0, -6.107e-08, 0.0, -1.0, -6.107e-08, 0.0, -1.0, -0.9941, 0.0, 0.108, -0.9941, 0.0, 0.108, -0.9941, 0.0, 0.108, 0.9915, 0.0, 0.1304, 0.9915, 0.0, 0.1304, 0.9915, 0.0, 0.1304, 0.9915, 0.0, 0.1304, -0.9942, 0.0, -0.1077, -0.9942, 0.0, -0.1077, -0.9942, 0.0, -0.1077, -0.9942, 0.0, -0.1077, 0.4954, 0.8581, 0.1347, 0.4954, 0.8581, 0.1347, 0.4954, 0.8581, 0.1347, 0.4954, 0.8581, 0.1347, 0.5, -0.866, 0.007191, 0.5, -0.866, 0.007191, 0.5, -0.866, -0.002164, 0.5, -0.866, 0.007063, -0.4999, 0.8659, 0.01606, -0.4999, 0.8659, 0.01606, -0.4999, 0.8659, 0.01606, -0.4999, 0.8659, 0.01606, 0.5, -0.866, 0.007063, 0.5, -0.866, -0.002164, 0.5, -0.866, -0.002393, 0.4991, 0.8644, 0.0608, 0.4991, 0.8644, 0.0608, 0.4991, 0.8644, 0.0608, -0.4968, 0.8605, 0.1131, -0.4968, 0.8605, 0.1131, -0.4968, 0.8605, 0.1131, -0.4997, -0.8656, -0.03186, -0.4997, -0.8656, -0.03189, -0.4994, -0.8649, 0.05049, 1.0, 0.0, 0.002788, 1.0, 0.0, 0.002788, 1.0, 0.0, 0.002788, -0.4944, -0.1521, 0.8559, -0.4944, -0.1521, 0.8559, -0.5, -0.3062, 0.8101, -0.5, -0.3079, 0.8094, -0.9952, 0.09205, 0.0335, -0.9952, 0.09205, 0.0335, -0.9952, 0.09205, 0.0335, 0.9926, 0.1138, 0.0414, 0.9926, 0.1138, 0.0414, 0.9926, 0.1138, 0.0414, 0.9926, 0.1138, 0.0414, -0.995, -0.09386, -0.03416, -0.995, -0.09386, -0.03416, -0.995, -0.09386, -0.03416, -0.995, -0.09386, -0.03416, 0.4958, 0.1726, -0.8511, 0.4958, 0.1726, -0.8511, 0.4958, 0.1726, -0.8511, 0.4958, 0.1726, -0.8511, 0.4836, -0.04773, 0.874, 0.4836, -0.04773, 0.874, 0.4836, -0.04773, 0.874, 0.4836, -0.04773, 0.874, -0.4861, 0.06766, -0.8713, -0.4861, 0.06766, -0.8713, -0.4861, 0.06766, -0.8713, -0.4861, 0.06766, -0.8713, 0.4876, -0.4966, 0.718, 0.4876, -0.4966, 0.718, 0.4876, -0.4966, 0.718, 0.4815, 0.5384, -0.6916, 0.4815, 0.5384, -0.6916, 0.4815, 0.5384, -0.6916, -0.4751, 0.5741, -0.6669, -0.4751, 0.5741, -0.6669, -0.4751, 0.5741, -0.6669, -0.5, -0.3079, 0.8094, -0.5, -0.3062, 0.8101, -0.4922, -0.4569, 0.7409, 1.0, 0.002372, 0.0008635, 1.0, 0.002372, 0.0008635, 1.0, 0.002372, 0.0008635, -0.7612, 0.6473, 0.04046, -0.7612, 0.6473, 0.04046, -0.7612, 0.6473, 0.04046, -0.7612, 0.6473, 0.04046, -0.626, 0.05622, -0.7778, -0.626, 0.05622, -0.7778, -0.626, 0.05622, -0.7778, -0.626, 0.05622, -0.7778, 0.2089, -0.5659, -0.7976, 0.2089, -0.5659, -0.7976, 0.2089, -0.5659, -0.7976, 0.2089, -0.5659, -0.7976, 0.8217, -0.5659, -0.06722, 0.8217, -0.5659, -0.06722, 0.8217, -0.5659, -0.06722, 0.8217, -0.5659, -0.06722, 0.9241, -0.3613, -0.1243, 0.9527, -0.2661, -0.147, 0.9564, -0.2504, -0.1506, 0.9241, -0.3613, -0.1243, 0.6573, 0.05622, 0.7515, 0.6573, 0.05622, 0.7515, 0.6573, 0.05622, 0.7515, 0.6573, 0.05622, 0.7515, -0.172, 0.6473, 0.7426, -0.172, 0.6473, 0.7426, -0.172, 0.6473, 0.7426, -0.172, 0.6473, 0.7426, 0.262, 0.9397, -0.2198, 0.262, 0.9397, -0.2198, 0.262, 0.9397, -0.2198, 0.262, 0.9397, -0.2198, 0.262, 0.9397, -0.2198, 0.262, 0.9397, -0.2198, 0.6462, 0.01243, 0.7631, 0.6462, 0.01243, 0.7631, 0.6462, 0.01243, 0.7631, -0.5862, 0.1665, -0.7929, -0.5862, 0.1665, -0.7929, -0.5862, 0.1665, -0.7929, -0.5862, 0.1665, -0.7929, 0.5759, -0.1915, 0.7948, 0.5759, -0.1915, 0.7948, 0.5759, -0.1915, 0.7948, 0.5759, -0.1915, 0.7948, -0.933, 0.3354, 0.1307, -0.933, 0.3354, 0.1307, -0.933, 0.3354, 0.1307, -0.933, 0.3354, 0.1307, 0.3319, -0.1784, -0.9263, 0.3319, -0.1784, -0.9263, 0.3319, -0.1784, -0.9263, 0.3319, -0.1784, -0.9263, -0.338, 0.1516, 0.9289, -0.338, 0.1516, 0.9289, -0.338, 0.1516, 0.9289, -0.338, 0.1516, 0.9289, 0.3246, -0.2096, -0.9223, 0.3246, -0.2096, -0.9223, 0.3246, -0.2096, -0.9223, -0.9802, 0.0584, 0.1894, -0.9802, 0.0584, 0.1894, -0.9802, 0.0584, 0.1894, -0.3454, 0.1165, 0.9312, -0.3454, 0.1165, 0.9312, -0.3454, 0.1165, 0.9312, 0.9527, -0.2661, -0.147, 0.9736, -0.1504, -0.1718, 0.9564, -0.2504, -0.1506, -0.6678, -0.1037, -0.7371, -0.6678, -0.1037, -0.7371, -0.6678, -0.1037, -0.7371, -0.6508, 0.1932, 0.7343, -0.6508, 0.1932, 0.7343, -0.6579, 0.1891, 0.729, -0.6587, 0.1886, 0.7284, -0.4924, 0.8702, 0.01727, -0.4924, 0.8702, 0.01727, -0.4924, 0.8702, 0.01727, 0.5689, -0.8211, 0.0465, 0.5689, -0.8211, 0.0465, 0.5689, -0.8211, 0.0465, 0.5689, -0.8211, 0.0465, -0.6166, 0.7822, -0.08925, -0.6166, 0.7822, -0.08925, -0.6166, 0.7822, -0.08925, -0.6166, 0.7822, -0.08925, 0.5941, -0.2246, -0.7724, 0.5941, -0.2246, -0.7724, 0.5941, -0.2246, -0.7724, 0.5941, -0.2246, -0.7724, -0.0547, -0.6054, 0.794, -0.0547, -0.6054, 0.794, -0.0547, -0.6054, 0.794, -0.0547, -0.6054, 0.794, 0.002709, 0.5648, -0.8252, 0.002709, 0.5648, -0.8252, 0.002709, 0.5648, -0.8252, 0.002709, 0.5648, -0.8252, -0.1219, -0.6535, 0.747, -0.1219, -0.6535, 0.747, -0.1219, -0.6535, 0.747, 0.7634, -0.1197, -0.6347, 0.7634, -0.1197, -0.6347, 0.7634, -0.1197, -0.6347, 0.2235, 0.716, -0.6613, 0.2235, 0.716, -0.6613, 0.2235, 0.716, -0.6613, -0.6587, 0.1886, 0.7284, -0.6579, 0.1891, 0.729, -0.6658, 0.1844, 0.723, 0.5921, -0.8031, 0.06697, 0.5921, -0.8031, 0.06697, 0.5921, -0.8031, 0.06697])] * 3)])

# ---- objects
ob_barbedwire = bpy.data.objects.new('BarbedWire', me_cylinder)
ob_sandbag = bpy.data.objects.new('Sandbag', me_cube_003)
ob_barbedwire2 = bpy.data.objects.new('BarbedWire2', me_cylinder_003)
ob_barbedwire3 = bpy.data.objects.new('BarbedWire3', me_cylinder_013)
ob_deadtree = bpy.data.objects.new('DeadTree', me_cylinder_002)
ob_deadtree2 = bpy.data.objects.new('DeadTree2', me_cylinder_004)

# ---- transforms, parenting, visibility, modifiers, constraints
ob_barbedwire.location = (0.0, -2.4, 0.0)
ob_barbedwire.rotation_euler = (-1.629e-07, 0.0, 0.0)
ob_barbedwire.scale = (0.05, 0.05, 0.05)
ob_barbedwire.color = (0.8, 0.8, 0.8, 1.0)
ob_sandbag.location = (0.0, 0.0, 0.0)
ob_sandbag.rotation_euler = (7.55e-08, -2.125e-22, -3.142)
ob_sandbag.scale = (0.5, 0.5, 0.5)
ob_sandbag.color = (0.8, 0.8, 0.8, 1.0)
ob_barbedwire2.location = (0.0, 1.9, 0.0)
ob_barbedwire2.rotation_euler = (1.571, -0.0, 0.0)
ob_barbedwire2.scale = (0.01, 0.01, 0.01)
ob_barbedwire2.color = (0.8, 0.8, 0.8, 1.0)
ob_barbedwire3.location = (1.0, 1.9, 0.0)
ob_barbedwire3.rotation_euler = (1.571, -0.0, 0.0)
ob_barbedwire3.scale = (0.01, 0.01, 0.01)
ob_barbedwire3.color = (0.8, 0.8, 0.8, 1.0)
ob_deadtree.location = (1.0, 0.001744, 0.1952)
ob_deadtree.rotation_euler = (-2.821e-07, 0.0, 0.0)
ob_deadtree.scale = (0.12, 0.12, 0.12)
ob_deadtree.color = (0.8, 0.8, 0.8, 1.0)
ob_deadtree2.location = (1.0, -2.398, 0.1952)
ob_deadtree2.rotation_euler = (-2.821e-07, 0.0, 0.0)
ob_deadtree2.scale = (0.12, 0.12, 0.12)
ob_deadtree2.color = (0.8, 0.8, 0.8, 1.0)

# ---- collection membership
col_collection.objects.link(ob_barbedwire)
col_collection.objects.link(ob_sandbag)
col_collection.objects.link(ob_barbedwire2)
col_collection.objects.link(ob_barbedwire3)
col_collection.objects.link(ob_deadtree)
col_collection.objects.link(ob_deadtree2)

# ---- scene / render settings (as saved in the file)
scene.frame_start = 1; scene.frame_end = 250; scene.frame_set(1)
scene.render.engine = 'BLENDER_EEVEE_NEXT'
scene.cycles.sampling_pattern = 'TABULATED_SOBOL'
scene.eevee.ray_tracing_options.trace_max_roughness = 0.0
bpy.context.view_layer.update()

# ---- added for rendering (the .blend has no active camera and no usable light): camera, sun
cam_auto = bpy.data.cameras.new('AutoCamera')
cam_auto.lens = 50.0
cam_auto.sensor_width = 36.0
cam_auto.clip_end = 1000.0
ob_auto_camera = bpy.data.objects.new('AutoCamera', cam_auto)
scene.collection.objects.link(ob_auto_camera)
ob_auto_camera.location = (6.41711, -7.60417, 5.62813)
ob_auto_camera.rotation_euler = (1.09748, -7.21219e-08, 0.694738)
scene.camera = ob_auto_camera
light_auto_sun = bpy.data.lights.new('AutoSun', 'SUN')
light_auto_sun.energy = 3.0
light_auto_sun.angle = 0.0523599
ob_auto_sun = bpy.data.objects.new('AutoSun', light_auto_sun)
scene.collection.objects.link(ob_auto_sun)
ob_auto_sun.rotation_euler = (0.872665, 0.174533, 0.523599)
bpy.context.view_layer.update()
